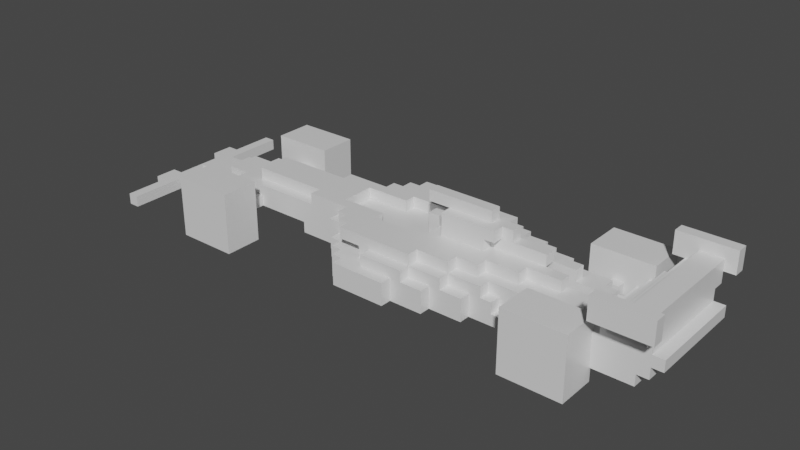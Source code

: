 # Source: f1_car.blend  (saved by Blender 3.2.14; exported with 4.5.12 LTS)
import bpy
from mathutils import Matrix  # noqa: F401  (used for matrix-valued properties, if any)

bpy.ops.wm.read_factory_settings(use_empty=True)
scene = bpy.context.scene
scene.name = 'Scene'

# ---- collections
col_collection = bpy.data.collections.new('Collection'); scene.collection.children.link(col_collection)

# ---- materials (node trees are filled in below, after node groups)
mat_none = bpy.data.materials.new('None')
mat_none.use_transparent_shadow = False
mat_none.roughness = 0.2929
mat_none.specular_intensity = 0.8
mat_null = bpy.data.materials.new('(null)')
mat_null.use_transparent_shadow = False

# ---- node groups
ng_auto_smooth = bpy.data.node_groups.new('Auto Smooth', 'GeometryNodeTree')
_s = ng_auto_smooth.interface.new_socket(name='Geometry', in_out='OUTPUT', socket_type='NodeSocketGeometry')
_s = ng_auto_smooth.interface.new_socket(name='Geometry', in_out='INPUT', socket_type='NodeSocketGeometry')
_s = ng_auto_smooth.interface.new_socket(name='Angle', in_out='INPUT', socket_type='NodeSocketFloat')
_s.subtype = 'ANGLE'
_s.min_value = 0.0
_s.max_value = 3.142
ng_auto_smooth.is_modifier = True
_N = ng_auto_smooth.nodes; _L = ng_auto_smooth.links
n0 = _N.new('NodeGroupOutput'); n0.name = 'Group Output'; n0.location = (480, -100)
n1 = _N.new('NodeGroupInput'); n1.name = 'Group Input'; n1.location = (-420, -300)
n2 = _N.new('NodeGroupInput'); n2.name = 'Group Input.001'; n2.location = (-60, -100)
n3 = _N.new('GeometryNodeSetShadeSmooth'); n3.name = 'Set Shade Smooth'; n3.location = (120, -100)
n3.domain = 'EDGE'
n4 = _N.new('GeometryNodeSetShadeSmooth'); n4.name = 'Set Shade Smooth.001'; n4.location = (300, -100)
n5 = _N.new('GeometryNodeInputMeshEdgeAngle'); n5.name = 'Edge Angle'; n5.location = (-420, -220)
n6 = _N.new('GeometryNodeInputEdgeSmooth'); n6.name = 'Is Edge Smooth'; n6.location = (-60, -160)
n7 = _N.new('GeometryNodeInputShadeSmooth'); n7.name = 'Is Face Smooth'; n7.location = (-240, -340)
n8 = _N.new('FunctionNodeBooleanMath'); n8.name = 'Boolean Math'; n8.location = (-60, -220)
n9 = _N.new('FunctionNodeCompare'); n9.name = 'Compare'; n9.location = (-240, -180)
n9.operation = 'LESS_EQUAL'
_L.new(n5.outputs[0], n9.inputs[0])
_L.new(n4.outputs[0], n0.inputs[0])
_L.new(n1.outputs[1], n9.inputs[1])
_L.new(n9.outputs[0], n8.inputs[0])
_L.new(n7.outputs[0], n8.inputs[1])
_L.new(n2.outputs[0], n3.inputs[0])
_L.new(n6.outputs[0], n3.inputs[1])
_L.new(n3.outputs[0], n4.inputs[0])
_L.new(n8.outputs[0], n3.inputs[2])
n0.is_active_output = True

# ---- material node trees
mat_none.use_nodes = True; mat_none.node_tree.nodes.clear()
_N = mat_none.node_tree.nodes; _L = mat_none.node_tree.links
n0 = _N.new('ShaderNodeBsdfPrincipled'); n0.name = 'Principled BSDF'; n0.location = (10, 300)
n0.distribution = 'GGX'
n0.subsurface_method = 'RANDOM_WALK_SKIN'
n0.inputs[2].default_value = 0.2929
n0.inputs[3].default_value = 1.45
n0.inputs[13].default_value = 0.8
n0.inputs[27].default_value = (0.0, 0.0, 0.0, 1.0)
n0.inputs[28].default_value = 1.0
n1 = _N.new('ShaderNodeOutputMaterial'); n1.name = 'Material Output'; n1.location = (300, 300)
_L.new(n0.outputs[0], n1.inputs[0])
n1.is_active_output = True
mat_null.use_nodes = True; mat_null.node_tree.nodes.clear()
_N = mat_null.node_tree.nodes; _L = mat_null.node_tree.links
n0 = _N.new('ShaderNodeBsdfPrincipled'); n0.name = 'Principled BSDF'; n0.location = (10, 300)
n0.distribution = 'GGX'
n0.subsurface_method = 'RANDOM_WALK_SKIN'
n0.inputs[3].default_value = 1.45
n0.inputs[27].default_value = (0.0, 0.0, 0.0, 1.0)
n0.inputs[28].default_value = 1.0
n1 = _N.new('ShaderNodeOutputMaterial'); n1.name = 'Material Output'; n1.location = (300, 300)
_L.new(n0.outputs[0], n1.inputs[0])
n1.is_active_output = True

# ---- world
world_world = bpy.data.worlds.new('World'); scene.world = world_world
world_world.use_nodes = True; world_world.node_tree.nodes.clear()
_N = world_world.node_tree.nodes; _L = world_world.node_tree.links
n0 = _N.new('ShaderNodeOutputWorld'); n0.name = 'World Output'; n0.location = (300, 300)
n1 = _N.new('ShaderNodeBackground'); n1.name = 'Background'; n1.location = (10, 300)
n1.inputs[0].default_value = (0.05088, 0.05088, 0.05088, 1.0)
_L.new(n1.outputs[0], n0.inputs[0])
n0.is_active_output = True
world_world.color = (0.05088, 0.05088, 0.05088)
world_world.use_sun_shadow = False
world_world.sun_shadow_jitter_overblur = 0.0

# ---- meshes
me_cube_011 = bpy.data.meshes.new('Cube.011')
me_cube_011.from_pydata([(-13.3, -0.4382, -4.643), (-13.3, 0.108, -4.643), (-13.3, -0.4382, -4.097), (-13.3, -0.4382, -3.55), (-13.85, -0.4382, -2.458), (-13.3, -0.4382, -3.004), (-13.3, -0.4382, -2.458), (-13.3, 0.108, -4.097), (-13.3, 0.108, -3.55), (-13.85, 0.108, -2.458), (-13.3, 0.108, -3.004), (-13.3, 0.108, -2.458), (-13.85, -0.4382, -1.912), (-13.85, -0.4382, -1.366), (-13.3, -0.4382, -1.912), (-13.3, -0.4382, -1.366), (-13.3, -0.4382, -0.8193), (-13.3, -0.4382, -0.2731), (-13.85, 0.108, -1.912), (-13.85, 0.108, -1.366), (-13.3, 0.108, -1.912), (-13.3, 0.108, -1.366), (-13.3, 0.108, -0.8193), (-13.3, 0.108, -0.2731), (-12.76, -0.4382, -4.643), (-12.76, 0.108, -4.643), (-12.76, -0.4382, -4.097), (-12.76, -0.4382, -3.55), (-12.76, -0.4382, -3.004), (-12.76, -0.4382, -2.458), (-12.76, 0.108, -4.097), (-12.76, 0.108, -3.55), (-12.76, 0.108, -3.004), (-12.76, 0.108, -2.458), (-12.76, -0.4382, -1.912), (-12.76, -0.4382, -1.366), (-12.21, -0.4382, -1.366), (-12.76, -0.4382, -0.8193), (-12.76, -0.4382, -0.2731), (-12.21, -0.4382, -0.8193), (-12.21, -0.4382, -0.2731), (-12.76, 0.108, -1.912), (-12.76, 0.108, -1.366), (-12.21, 0.108, -1.366), (-12.76, 0.108, -0.8193), (-12.76, 0.108, -0.2731), (-12.21, 0.108, -0.8193), (-12.21, 0.108, -0.2731), (-12.21, 0.6542, -0.8193), (-12.21, 0.6542, -0.2731), (-11.66, -0.4382, -1.366), (-11.66, -0.4382, -0.8193), (-11.66, -0.4382, -0.2731), (-11.66, 0.108, -1.366), (-11.12, 0.108, -1.366), (-11.12, 0.6542, -1.366), (-11.66, 0.108, -0.8193), (-11.66, 0.108, -0.2731), (-11.66, 0.6542, -0.8193), (-11.66, 0.6542, -0.2731), (-11.12, 0.108, -0.8193), (-11.12, 0.108, -0.2731), (-11.12, 0.6542, -0.8193), (-11.12, 0.6542, -0.2731), (-10.57, 0.108, -1.366), (-10.57, 0.6542, -1.366), (-10.03, 0.108, -1.366), (-10.03, 0.6542, -1.366), (-10.57, 0.108, -0.8193), (-10.57, 0.108, -0.2731), (-10.57, 0.6542, -0.8193), (-10.57, 0.6542, -0.2731), (-10.03, 0.108, -0.8193), (-10.03, 0.108, -0.2731), (-10.03, 0.6542, -0.8193), (-10.03, 0.6542, -0.2731), (-9.479, 0.108, -1.366), (-9.479, 0.6542, -1.366), (-8.933, 0.108, -1.912), (-8.933, 0.108, -1.366), (-8.933, 0.6542, -1.912), (-8.933, 0.6542, -1.366), (-9.479, 0.108, -0.8193), (-9.479, 0.108, -0.2731), (-9.479, 0.6542, -0.8193), (-8.933, 0.108, -0.8193), (-8.933, 0.108, -0.2731), (-8.933, 0.6542, -0.8193), (-8.387, 0.108, -3.004), (-8.387, 0.108, -2.458), (-8.387, 0.6542, -3.004), (-8.387, 0.6542, -2.458), (-7.84, 0.108, -3.004), (-7.84, 0.108, -2.458), (-7.84, 0.6542, -3.004), (-7.84, 0.6542, -2.458), (-7.294, 0.108, -2.458), (-7.294, 0.6542, -2.458), (-8.387, 0.108, -1.912), (-8.387, 0.108, -1.366), (-8.387, 0.6542, -1.912), (-8.387, 0.6542, -1.366), (-7.84, 0.108, -1.912), (-7.84, 0.108, -1.366), (-7.84, 0.6542, -1.912), (-7.84, 0.6542, -1.366), (-8.387, 0.108, -0.8193), (-8.387, 0.108, -0.2731), (-7.84, 0.108, -0.8193), (-7.84, 0.108, -0.2731), (-7.294, 0.108, -1.912), (-7.294, 0.108, -1.366), (-7.294, 0.6542, -1.912), (-7.294, 0.6542, -1.366), (-6.748, 0.108, -1.366), (-6.748, 0.6542, -1.366), (-7.294, 0.108, -0.8193), (-7.294, 0.108, -0.2731), (-6.748, 0.108, -0.8193), (-6.748, 0.108, -0.2731), (-6.202, 0.108, -1.366), (-6.202, 0.6542, -1.366), (-5.655, 0.108, -1.366), (-5.655, 0.6542, -1.366), (-6.202, 0.108, -0.8193), (-6.202, 0.108, -0.2731), (-5.655, 0.108, -0.8193), (-5.655, 0.108, -0.2731), (-4.563, -0.4382, -1.366), (-4.563, -0.4382, -0.8193), (-4.563, -0.4382, -0.2731), (-5.109, 0.108, -1.366), (-5.109, 0.6542, -1.366), (-4.563, 0.108, -1.366), (-4.563, 0.6542, -1.366), (-5.109, 0.108, -0.8193), (-5.109, 0.108, -0.2731), (-4.563, 0.108, -0.8193), (-4.563, 0.108, -0.2731), (-4.017, -0.4382, -1.366), (-3.471, -0.4382, -1.366), (-4.017, -0.4382, -0.8193), (-4.017, -0.4382, -0.2731), (-3.471, -0.4382, -0.8193), (-3.471, -0.4382, -0.2731), (-4.017, 0.108, -1.366), (-4.017, 0.6542, -1.366), (-3.471, 0.108, -1.366), (-3.471, 0.6542, -1.366), (-2.924, -0.4382, -1.366), (-2.378, -0.4382, -1.366), (-2.924, -0.4382, -0.8193), (-2.924, -0.4382, -0.2731), (-2.378, -0.4382, -0.8193), (-2.378, -0.4382, -0.2731), (-2.924, 0.108, -1.366), (-2.924, 0.6542, -1.366), (-2.378, 0.108, -1.912), (-2.378, 0.108, -1.366), (-2.378, 0.6542, -1.912), (-2.378, 0.6542, -1.366), (-2.378, 0.108, -0.8193), (-2.378, 0.108, -0.2731), (-2.378, 0.6542, -0.8193), (-2.378, 0.6542, -0.2731), (-1.286, -0.4382, -2.458), (-1.832, 0.108, -2.458), (-1.832, 0.6542, -2.458), (-1.286, 0.108, -3.004), (-1.286, 0.108, -2.458), (-1.286, 0.6542, -3.004), (-1.286, 0.6542, -2.458), (-0.7395, -0.4382, -3.55), (-0.1933, -0.4382, -4.097), (-0.1933, -0.4382, -3.55), (-0.7395, -0.4382, -3.004), (-0.7395, -0.4382, -2.458), (-0.1933, -0.4382, -3.004), (-0.1933, -0.4382, -2.458), (-0.7395, 0.108, -3.55), (-0.7395, 0.6542, -3.55), (-0.1933, 0.108, -4.097), (-0.1933, 0.108, -3.55), (-0.1933, 0.6542, -4.097), (-0.1933, 0.6542, -3.55), (-0.7395, 0.108, -3.004), (-0.7395, 0.108, -2.458), (-0.7395, 0.6542, -3.004), (-0.7395, 0.6542, -2.458), (-0.1933, 0.6542, -3.004), (-0.1933, 0.6542, -2.458), (-1.832, -0.4382, -1.366), (-1.286, -0.4382, -1.912), (-1.286, -0.4382, -1.366), (-1.832, -0.4382, -0.8193), (-1.832, -0.4382, -0.2731), (-1.286, -0.4382, -0.8193), (-1.286, -0.4382, -0.2731), (-1.832, 0.108, -1.912), (-1.832, 0.108, -1.366), (-1.832, 0.6542, -1.912), (-1.286, 0.108, -1.912), (-1.286, 0.108, -1.366), (-1.286, 0.6542, -1.912), (-1.832, 0.108, -0.8193), (-1.832, 0.108, -0.2731), (-1.832, 0.6542, -0.8193), (-1.286, 0.108, -0.8193), (-1.286, 0.108, -0.2731), (-1.286, 0.6542, -0.8193), (-0.7395, -0.4382, -1.912), (-0.7395, -0.4382, -1.366), (-0.1933, -0.4382, -1.912), (-0.1933, -0.4382, -1.366), (-0.7395, -0.4382, -0.8193), (-0.7395, -0.4382, -0.2731), (-0.1933, -0.4382, -0.8193), (-0.1933, -0.4382, -0.2731), (-0.7395, 0.6542, -1.912), (-0.1933, 0.6542, -1.912), (-0.7395, 0.108, -0.8193), (-0.7395, 0.108, -0.2731), (-0.7395, 0.6542, -0.8193), (-0.1933, 0.108, -0.8193), (-0.1933, 0.108, -0.2731), (-0.1933, 0.6542, -0.8193), (-13.3, -0.4382, 0.2731), (-13.3, -0.4382, 0.8193), (-13.85, -0.4382, 1.366), (-13.85, -0.4382, 1.912), (-13.3, -0.4382, 1.366), (-13.3, -0.4382, 1.912), (-13.3, 0.108, 0.2731), (-13.3, 0.108, 0.8193), (-13.85, 0.108, 1.366), (-13.85, 0.108, 1.912), (-13.3, 0.108, 1.366), (-13.3, 0.108, 1.912), (-13.85, -0.4382, 2.458), (-13.3, -0.4382, 2.458), (-13.3, -0.4382, 3.004), (-13.3, -0.4382, 3.55), (-13.3, -0.4382, 4.097), (-13.85, 0.108, 2.458), (-13.3, 0.108, 2.458), (-13.3, 0.108, 3.004), (-13.3, 0.108, 3.55), (-13.3, 0.108, 4.097), (-13.3, -0.4382, 4.643), (-13.3, 0.108, 4.643), (-12.76, -0.4382, 0.2731), (-12.76, -0.4382, 0.8193), (-12.21, -0.4382, 0.2731), (-12.21, -0.4382, 0.8193), (-12.76, -0.4382, 1.366), (-12.76, -0.4382, 1.912), (-12.21, -0.4382, 1.366), (-12.76, 0.108, 0.2731), (-12.76, 0.108, 0.8193), (-12.21, 0.108, 0.2731), (-12.21, 0.108, 0.8193), (-12.21, 0.6542, 0.2731), (-12.21, 0.6542, 0.8193), (-12.76, 0.108, 1.366), (-12.76, 0.108, 1.912), (-12.21, 0.108, 1.366), (-11.66, -0.4382, 0.2731), (-11.66, -0.4382, 0.8193), (-11.66, -0.4382, 1.366), (-11.66, 0.108, 0.2731), (-11.66, 0.108, 0.8193), (-11.66, 0.6542, 0.2731), (-11.66, 0.6542, 0.8193), (-11.12, 0.108, 0.2731), (-11.12, 0.108, 0.8193), (-11.12, 0.6542, 0.2731), (-11.12, 0.6542, 0.8193), (-11.66, 0.108, 1.366), (-11.12, 0.108, 1.366), (-11.12, 0.6542, 1.366), (-12.76, -0.4382, 2.458), (-12.76, -0.4382, 3.004), (-12.76, -0.4382, 3.55), (-12.76, -0.4382, 4.097), (-12.76, 0.108, 2.458), (-12.76, 0.108, 3.004), (-12.76, 0.108, 3.55), (-12.76, 0.108, 4.097), (-10.57, 0.108, 0.2731), (-10.57, 0.108, 0.8193), (-10.57, 0.6542, 0.2731), (-10.57, 0.6542, 0.8193), (-10.03, 0.108, 0.2731), (-10.03, 0.108, 0.8193), (-10.03, 0.6542, 0.2731), (-10.03, 0.6542, 0.8193), (-10.57, 0.108, 1.366), (-10.57, 0.6542, 1.366), (-10.03, 0.108, 1.366), (-10.03, 0.6542, 1.366), (-9.479, 0.108, 0.2731), (-9.479, 0.108, 0.8193), (-9.479, 0.6542, 0.8193), (-8.933, 0.108, 0.2731), (-8.933, 0.108, 0.8193), (-8.933, 0.6542, 0.8193), (-9.479, 0.108, 1.366), (-9.479, 0.6542, 1.366), (-8.933, 0.108, 1.366), (-8.933, 0.108, 1.912), (-8.933, 0.6542, 1.366), (-8.933, 0.6542, 1.912), (-12.76, -0.4382, 4.643), (-12.76, 0.108, 4.643), (-8.387, 0.108, 0.2731), (-8.387, 0.108, 0.8193), (-7.84, 0.108, 0.2731), (-7.84, 0.108, 0.8193), (-8.387, 0.108, 1.366), (-8.387, 0.108, 1.912), (-8.387, 0.6542, 1.366), (-8.387, 0.6542, 1.912), (-7.84, 0.108, 1.366), (-7.84, 0.108, 1.912), (-7.84, 0.6542, 1.366), (-7.84, 0.6542, 1.912), (-7.294, 0.108, 0.2731), (-7.294, 0.108, 0.8193), (-6.748, 0.108, 0.2731), (-6.748, 0.108, 0.8193), (-7.294, 0.108, 1.366), (-7.294, 0.108, 1.912), (-7.294, 0.6542, 1.366), (-7.294, 0.6542, 1.912), (-6.748, 0.108, 1.366), (-6.748, 0.6542, 1.366), (-8.387, 0.108, 2.458), (-8.387, 0.108, 3.004), (-8.387, 0.6542, 2.458), (-8.387, 0.6542, 3.004), (-7.84, 0.108, 2.458), (-7.84, 0.108, 3.004), (-7.84, 0.6542, 2.458), (-7.84, 0.6542, 3.004), (-7.294, 0.108, 2.458), (-7.294, 0.6542, 2.458), (-6.202, 0.108, 0.2731), (-6.202, 0.108, 0.8193), (-5.655, 0.108, 0.2731), (-5.655, 0.108, 0.8193), (-6.202, 0.108, 1.366), (-6.202, 0.6542, 1.366), (-5.655, 0.108, 1.366), (-5.655, 0.6542, 1.366), (-4.563, -0.4382, 0.2731), (-4.563, -0.4382, 0.8193), (-4.563, -0.4382, 1.366), (-5.109, 0.108, 0.2731), (-5.109, 0.108, 0.8193), (-4.563, 0.108, 0.2731), (-4.563, 0.108, 0.8193), (-5.109, 0.108, 1.366), (-5.109, 0.6542, 1.366), (-4.563, 0.108, 1.366), (-4.563, 0.6542, 1.366), (-4.017, -0.4382, 0.2731), (-4.017, -0.4382, 0.8193), (-3.471, -0.4382, 0.2731), (-3.471, -0.4382, 0.8193), (-4.017, -0.4382, 1.366), (-3.471, -0.4382, 1.366), (-4.017, 0.108, 1.366), (-4.017, 0.6542, 1.366), (-3.471, 0.108, 1.366), (-3.471, 0.6542, 1.366), (-2.924, -0.4382, 0.2731), (-2.924, -0.4382, 0.8193), (-2.378, -0.4382, 0.2731), (-2.378, -0.4382, 0.8193), (-2.924, -0.4382, 1.366), (-2.378, -0.4382, 1.366), (-2.378, 0.108, 0.2731), (-2.378, 0.108, 0.8193), (-2.378, 0.6542, 0.2731), (-2.378, 0.6542, 0.8193), (-2.924, 0.108, 1.366), (-2.924, 0.6542, 1.366), (-2.378, 0.108, 1.366), (-2.378, 0.108, 1.912), (-2.378, 0.6542, 1.366), (-2.378, 0.6542, 1.912), (-1.832, -0.4382, 0.2731), (-1.832, -0.4382, 0.8193), (-1.286, -0.4382, 0.2731), (-1.286, -0.4382, 0.8193), (-1.832, -0.4382, 1.366), (-1.286, -0.4382, 1.366), (-1.286, -0.4382, 1.912), (-1.832, 0.108, 0.2731), (-1.832, 0.108, 0.8193), (-1.832, 0.6542, 0.8193), (-1.286, 0.108, 0.2731), (-1.286, 0.108, 0.8193), (-1.286, 0.6542, 0.8193), (-1.832, 0.108, 1.366), (-1.832, 0.108, 1.912), (-1.832, 0.6542, 1.912), (-1.286, 0.108, 1.366), (-1.286, 0.108, 1.912), (-1.286, 0.6542, 1.912), (-0.7395, -0.4382, 0.2731), (-0.7395, -0.4382, 0.8193), (-0.1933, -0.4382, 0.2731), (-0.1933, -0.4382, 0.8193), (-0.7395, -0.4382, 1.366), (-0.7395, -0.4382, 1.912), (-0.1933, -0.4382, 1.366), (-0.1933, -0.4382, 1.912), (-0.7395, 0.108, 0.2731), (-0.7395, 0.108, 0.8193), (-0.7395, 0.6542, 0.8193), (-0.1933, 0.108, 0.2731), (-0.1933, 0.108, 0.8193), (-0.1933, 0.6542, 0.8193), (-0.7395, 0.6542, 1.912), (-0.1933, 0.6542, 1.912), (-1.286, -0.4382, 2.458), (-1.832, 0.108, 2.458), (-1.832, 0.6542, 2.458), (-1.286, 0.108, 2.458), (-1.286, 0.108, 3.004), (-1.286, 0.6542, 2.458), (-1.286, 0.6542, 3.004), (-0.7395, -0.4382, 2.458), (-0.7395, -0.4382, 3.004), (-0.1933, -0.4382, 2.458), (-0.1933, -0.4382, 3.004), (-0.7395, -0.4382, 3.55), (-0.1933, -0.4382, 3.55), (-0.1933, -0.4382, 4.097), (-0.7395, 0.108, 2.458), (-0.7395, 0.108, 3.004), (-0.7395, 0.6542, 2.458), (-0.7395, 0.6542, 3.004), (-0.1933, 0.6542, 2.458), (-0.1933, 0.6542, 3.004), (-0.7395, 0.108, 3.55), (-0.7395, 0.6542, 3.55), (-0.1933, 0.108, 3.55), (-0.1933, 0.108, 4.097), (-0.1933, 0.6542, 3.55), (-0.1933, 0.6542, 4.097), (-10.03, 1.2, -0.8193), (-10.03, 1.2, -0.2731), (-8.933, 1.2, -1.366), (-9.479, 1.2, -0.8193), (-9.479, 1.2, -0.2731), (-8.933, 1.2, -0.8193), (-8.933, 1.2, -0.2731), (-8.387, 1.2, -1.366), (-7.84, 1.2, -1.366), (-8.387, 1.2, -0.8193), (-8.387, 1.2, -0.2731), (-7.84, 1.2, -0.8193), (-7.84, 1.2, -0.2731), (-7.84, 1.747, -0.8193), (-7.84, 1.747, -0.2731), (-7.294, 1.2, -1.366), (-6.748, 1.2, -1.366), (-7.294, 1.2, -0.8193), (-7.294, 1.747, -0.8193), (-7.294, 1.747, -0.2731), (-6.748, 1.2, -0.8193), (-6.748, 1.747, -0.8193), (-6.748, 1.747, -0.2731), (-6.202, 1.2, -1.366), (-5.655, 1.2, -1.366), (-6.202, 1.2, -0.8193), (-6.202, 1.747, -0.8193), (-6.202, 1.747, -0.2731), (-5.655, 1.2, -0.8193), (-5.655, 1.747, -0.8193), (-5.655, 1.747, -0.2731), (-5.109, 1.2, -1.366), (-4.563, 1.2, -1.366), (-5.109, 1.2, -0.8193), (-5.109, 1.747, -0.8193), (-5.109, 1.747, -0.2731), (-4.563, 1.2, -0.8193), (-4.563, 1.747, -0.8193), (-4.563, 1.747, -0.2731), (-4.017, 1.2, -1.366), (-4.017, 1.747, -1.366), (-3.471, 1.2, -1.366), (-3.471, 1.747, -1.366), (-4.017, 1.2, -0.8193), (-4.017, 1.747, -0.8193), (-4.017, 1.747, -0.2731), (-3.471, 1.747, -0.8193), (-3.471, 1.747, -0.2731), (-2.924, 1.2, -1.366), (-2.924, 1.747, -1.366), (-2.378, 1.2, -1.912), (-2.378, 1.2, -1.366), (-2.378, 1.747, -1.366), (-2.924, 1.747, -0.8193), (-2.924, 1.747, -0.2731), (-2.378, 1.2, -0.8193), (-2.378, 1.2, -0.2731), (-2.378, 1.747, -0.8193), (-2.378, 1.747, -0.2731), (-1.286, 1.2, -2.458), (-1.286, 1.747, -2.458), (-0.7395, 1.2, -3.004), (-0.7395, 1.2, -2.458), (-0.7395, 1.747, -3.004), (-0.7395, 1.747, -2.458), (-0.1933, 1.2, -3.004), (-0.1933, 1.2, -2.458), (-0.1933, 1.747, -3.004), (-0.1933, 1.747, -2.458), (-1.832, 1.2, -1.912), (-1.832, 1.2, -1.366), (-1.832, 1.747, -1.912), (-1.832, 1.747, -1.366), (-1.286, 1.2, -1.912), (-1.286, 1.747, -1.912), (-1.286, 1.747, -1.366), (-1.832, 1.2, -0.8193), (-1.832, 1.747, -0.8193), (-1.286, 1.2, -0.8193), (-1.286, 1.747, -0.8193), (-0.7395, 1.2, -1.912), (-0.7395, 1.747, -1.912), (-0.7395, 1.747, -1.366), (-0.1933, 1.2, -1.912), (-0.1933, 1.2, -1.366), (-0.1933, 1.747, -1.912), (-0.1933, 1.747, -1.366), (-0.7395, 1.2, -0.8193), (-0.7395, 1.747, -0.8193), (-0.1933, 1.2, -0.8193), (-0.1933, 1.747, -0.8193), (-10.03, 1.2, 0.2731), (-10.03, 1.2, 0.8193), (-9.479, 1.2, 0.2731), (-9.479, 1.2, 0.8193), (-8.933, 1.2, 0.2731), (-8.933, 1.2, 0.8193), (-8.933, 1.2, 1.366), (-8.387, 1.2, 0.2731), (-8.387, 1.2, 0.8193), (-7.84, 1.2, 0.2731), (-7.84, 1.2, 0.8193), (-7.84, 1.747, 0.2731), (-7.84, 1.747, 0.8193), (-8.387, 1.2, 1.366), (-7.84, 1.2, 1.366), (-7.294, 1.2, 0.8193), (-7.294, 1.747, 0.2731), (-7.294, 1.747, 0.8193), (-6.748, 1.2, 0.8193), (-6.748, 1.747, 0.2731), (-6.748, 1.747, 0.8193), (-7.294, 1.2, 1.366), (-6.748, 1.2, 1.366), (-6.202, 1.2, 0.8193), (-6.202, 1.747, 0.2731), (-6.202, 1.747, 0.8193), (-5.655, 1.2, 0.8193), (-5.655, 1.747, 0.2731), (-5.655, 1.747, 0.8193), (-6.202, 1.2, 1.366), (-5.655, 1.2, 1.366), (-5.109, 1.2, 0.8193), (-5.109, 1.747, 0.2731), (-5.109, 1.747, 0.8193), (-4.563, 1.2, 0.8193), (-4.563, 1.747, 0.2731), (-4.563, 1.747, 0.8193), (-5.109, 1.2, 1.366), (-4.563, 1.2, 1.366), (-4.017, 1.2, 0.8193), (-4.017, 1.747, 0.2731), (-4.017, 1.747, 0.8193), (-3.471, 1.747, 0.2731), (-3.471, 1.747, 0.8193), (-4.017, 1.2, 1.366), (-4.017, 1.747, 1.366), (-3.471, 1.2, 1.366), (-3.471, 1.747, 1.366), (-2.924, 1.747, 0.2731), (-2.924, 1.747, 0.8193), (-2.378, 1.2, 0.2731), (-2.378, 1.2, 0.8193), (-2.378, 1.747, 0.2731), (-2.378, 1.747, 0.8193), (-2.924, 1.2, 1.366), (-2.924, 1.747, 1.366), (-2.378, 1.2, 1.366), (-2.378, 1.2, 1.912), (-2.378, 1.747, 1.366), (-1.832, 1.2, 0.8193), (-1.832, 1.747, 0.8193), (-1.286, 1.2, 0.8193), (-1.286, 1.747, 0.8193), (-1.832, 1.2, 1.366), (-1.832, 1.2, 1.912), (-1.832, 1.747, 1.366), (-1.832, 1.747, 1.912), (-1.286, 1.2, 1.912), (-1.286, 1.747, 1.366), (-1.286, 1.747, 1.912), (-0.7395, 1.2, 0.8193), (-0.7395, 1.747, 0.8193), (-0.1933, 1.2, 0.8193), (-0.1933, 1.747, 0.8193), (-0.7395, 1.2, 1.912), (-0.7395, 1.747, 1.366), (-0.7395, 1.747, 1.912), (-0.1933, 1.2, 1.366), (-0.1933, 1.2, 1.912), (-0.1933, 1.747, 1.366), (-0.1933, 1.747, 1.912), (-1.286, 1.2, 2.458), (-1.286, 1.747, 2.458), (-0.7395, 1.2, 2.458), (-0.7395, 1.2, 3.004), (-0.7395, 1.747, 2.458), (-0.7395, 1.747, 3.004), (-0.1933, 1.2, 2.458), (-0.1933, 1.2, 3.004), (-0.1933, 1.747, 2.458), (-0.1933, 1.747, 3.004), (0.353, -0.4382, -4.097), (0.353, -0.4382, -3.55), (0.8992, -0.4382, -4.097), (0.8992, -0.4382, -3.55), (0.353, -0.4382, -3.004), (0.353, -0.4382, -2.458), (0.8992, -0.4382, -3.004), (0.8992, -0.4382, -2.458), (0.353, 0.108, -4.097), (0.353, 0.6542, -4.097), (0.353, 0.6542, -3.55), (0.8992, 0.108, -4.097), (0.8992, 0.6542, -4.097), (0.8992, 0.6542, -3.55), (0.353, 0.6542, -3.004), (0.353, 0.6542, -2.458), (0.8992, 0.6542, -3.004), (1.445, -0.4382, -4.097), (1.445, -0.4382, -3.55), (1.992, -0.4382, -4.097), (1.992, -0.4382, -3.55), (1.445, -0.4382, -3.004), (1.445, -0.4382, -2.458), (1.992, -0.4382, -3.004), (1.992, -0.4382, -2.458), (1.445, 0.108, -4.097), (1.445, 0.6542, -4.097), (1.445, 0.6542, -3.55), (1.992, 0.108, -4.097), (1.992, 0.6542, -4.097), (1.992, 0.6542, -3.55), (0.353, -0.4382, -1.912), (0.353, -0.4382, -1.366), (0.8992, -0.4382, -1.912), (0.8992, -0.4382, -1.366), (0.353, -0.4382, -0.8193), (0.353, -0.4382, -0.2731), (0.8992, -0.4382, -0.8193), (0.8992, -0.4382, -0.2731), (0.353, 0.108, -0.8193), (0.353, 0.108, -0.2731), (0.353, 0.6542, -0.8193), (0.8992, 0.108, -0.8193), (0.8992, 0.108, -0.2731), (0.8992, 0.6542, -0.8193), (1.445, -0.4382, -1.912), (1.445, -0.4382, -1.366), (1.992, -0.4382, -1.912), (1.992, -0.4382, -1.366), (1.445, -0.4382, -0.8193), (1.445, -0.4382, -0.2731), (1.992, -0.4382, -0.8193), (1.992, -0.4382, -0.2731), (1.445, 0.108, -0.8193), (1.445, 0.108, -0.2731), (1.445, 0.6542, -0.8193), (1.992, 0.108, -0.8193), (1.992, 0.108, -0.2731), (1.992, 0.6542, -0.8193), (1.992, 0.6542, -0.2731), (2.538, -0.4382, -4.097), (2.538, -0.4382, -3.55), (3.084, -0.4382, -3.55), (2.538, -0.4382, -3.004), (2.538, -0.4382, -2.458), (3.084, -0.4382, -3.004), (3.084, -0.4382, -2.458), (2.538, 0.108, -4.097), (2.538, 0.108, -3.55), (2.538, 0.6542, -4.097), (2.538, 0.6542, -3.55), (3.084, 0.108, -3.55), (3.084, 0.6542, -3.55), (3.084, 0.6542, -3.004), (3.63, -0.4382, -3.55), (4.177, -0.4382, -3.55), (3.63, -0.4382, -3.004), (3.63, -0.4382, -2.458), (4.177, -0.4382, -3.004), (4.177, -0.4382, -2.458), (3.63, 0.108, -3.55), (3.63, 0.6542, -3.55), (4.177, 0.108, -3.55), (4.177, 0.6542, -3.55), (3.63, 0.6542, -3.004), (4.177, 0.108, -3.004), (4.177, 0.6542, -3.004), (2.538, -0.4382, -1.912), (2.538, -0.4382, -1.366), (3.084, -0.4382, -1.912), (3.084, -0.4382, -1.366), (2.538, -0.4382, -0.8193), (2.538, -0.4382, -0.2731), (3.084, -0.4382, -0.8193), (3.084, -0.4382, -0.2731), (2.538, 0.6542, -0.2731), (3.084, 0.6542, -0.2731), (3.63, -0.4382, -1.912), (3.63, -0.4382, -1.366), (4.177, -0.4382, -1.912), (4.177, -0.4382, -1.366), (3.63, -0.4382, -0.8193), (3.63, -0.4382, -0.2731), (4.177, -0.4382, -0.8193), (4.177, -0.4382, -0.2731), (3.63, 0.6542, -0.2731), (4.177, 0.6542, -0.2731), (4.723, -0.4382, -3.004), (4.723, -0.4382, -2.458), (5.269, -0.4382, -3.004), (5.269, -0.4382, -2.458), (4.723, 0.108, -3.004), (4.723, 0.6542, -3.004), (4.723, 0.6542, -2.458), (5.269, 0.108, -3.004), (5.269, 0.6542, -3.004), (5.269, 0.6542, -2.458), (5.815, -0.4382, -3.004), (5.815, -0.4382, -2.458), (6.361, -0.4382, -2.458), (5.815, 0.108, -3.004), (5.815, 0.108, -2.458), (5.815, 0.6542, -3.004), (5.815, 0.6542, -2.458), (6.361, 0.108, -2.458), (6.361, 0.6542, -2.458), (4.723, -0.4382, -1.912), (4.723, -0.4382, -1.366), (5.269, -0.4382, -1.912), (5.269, -0.4382, -1.366), (4.723, -0.4382, -0.8193), (4.723, -0.4382, -0.2731), (5.269, -0.4382, -0.8193), (5.269, -0.4382, -0.2731), (4.723, 0.6542, -0.2731), (5.269, 0.6542, -0.2731), (5.815, -0.4382, -1.912), (5.815, -0.4382, -1.366), (6.361, -0.4382, -1.912), (6.361, -0.4382, -1.366), (5.815, -0.4382, -0.8193), (5.815, -0.4382, -0.2731), (6.361, -0.4382, -0.8193), (6.361, -0.4382, -0.2731), (6.361, 0.6542, -1.912), (5.815, 0.6542, -0.2731), (6.361, 0.6542, -0.2731), (6.908, -0.4382, -2.458), (7.454, -0.4382, -2.458), (6.908, 0.108, -2.458), (6.908, 0.6542, -2.458), (7.454, 0.108, -2.458), (6.908, -0.4382, -1.912), (6.908, -0.4382, -1.366), (7.454, -0.4382, -1.912), (7.454, -0.4382, -1.366), (6.908, -0.4382, -0.8193), (6.908, -0.4382, -0.2731), (7.454, -0.4382, -0.8193), (7.454, -0.4382, -0.2731), (6.908, 0.108, -1.912), (6.908, 0.6542, -1.912), (7.454, 0.108, -1.912), (7.454, 0.6542, -1.912), (6.908, 0.6542, -0.2731), (7.454, 0.6542, -0.2731), (8.0, -0.4382, -1.912), (8.0, -0.4382, -1.366), (8.546, -0.4382, -1.912), (8.546, -0.4382, -1.366), (8.0, -0.4382, -0.8193), (8.0, -0.4382, -0.2731), (8.546, -0.4382, -0.8193), (8.546, -0.4382, -0.2731), (8.0, 0.108, -1.912), (8.0, 0.6542, -1.912), (8.0, 0.6542, -1.366), (8.546, 0.108, -1.912), (8.546, 0.6542, -1.912), (8.546, 0.6542, -1.366), (8.0, 0.6542, -0.2731), (8.546, 0.6542, -0.2731), (9.639, 0.108, -2.458), (9.639, 0.6542, -2.458), (10.18, 0.108, -2.458), (10.18, 0.6542, -2.458), (10.73, 0.108, -2.458), (10.73, 0.6542, -2.458), (9.093, -0.4382, -1.912), (9.093, -0.4382, -1.366), (9.639, -0.4382, -1.912), (9.639, -0.4382, -1.366), (9.093, -0.4382, -0.8193), (9.093, -0.4382, -0.2731), (9.639, -0.4382, -0.8193), (9.639, -0.4382, -0.2731), (9.093, 0.108, -1.912), (9.093, 0.6542, -1.912), (9.093, 0.6542, -1.366), (9.639, 0.108, -1.912), (9.639, 0.108, -1.366), (9.639, 0.6542, -1.912), (9.639, 0.6542, -1.366), (9.093, 0.108, -0.2731), (9.093, 0.6542, -0.2731), (9.639, 0.108, -0.2731), (9.639, 0.6542, -0.2731), (10.18, -0.4382, -1.366), (10.73, -0.4382, -1.366), (10.18, -0.4382, -0.8193), (10.18, -0.4382, -0.2731), (10.73, -0.4382, -0.8193), (10.73, -0.4382, -0.2731), (10.18, 0.108, -1.912), (10.18, 0.108, -1.366), (10.18, 0.6542, -1.912), (10.18, 0.6542, -1.366), (10.73, 0.108, -1.912), (10.73, 0.108, -1.366), (10.73, 0.6542, -1.912), (10.73, 0.6542, -1.366), (10.18, 0.108, -0.2731), (10.18, 0.6542, -0.8193), (10.18, 0.6542, -0.2731), (10.73, 0.108, -0.2731), (10.73, 0.6542, -0.8193), (10.73, 0.6542, -0.2731), (11.28, -0.4382, -2.458), (11.82, -0.4382, -2.458), (11.28, 0.108, -2.458), (11.28, 0.6542, -2.458), (11.82, 0.108, -2.458), (11.82, 0.6542, -2.458), (12.37, -0.4382, -2.458), (12.92, -0.4382, -2.458), (12.37, 0.108, -2.458), (12.37, 0.6542, -2.458), (12.92, 0.108, -2.458), (12.92, 0.6542, -2.458), (11.28, -0.4382, -1.912), (11.28, -0.4382, -1.366), (11.82, -0.4382, -1.912), (11.82, -0.4382, -1.366), (11.28, -0.4382, -0.8193), (11.28, -0.4382, -0.2731), (11.82, -0.4382, -0.8193), (11.82, -0.4382, -0.2731), (11.28, 0.108, -1.912), (11.28, 0.108, -1.366), (11.28, 0.6542, -1.912), (11.28, 0.6542, -1.366), (11.82, 0.108, -1.366), (11.82, 0.6542, -1.366), (11.28, 0.108, -0.8193), (11.28, 0.108, -0.2731), (11.28, 0.6542, -0.8193), (11.28, 0.6542, -0.2731), (11.82, 0.108, -0.8193), (11.82, 0.108, -0.2731), (11.82, 0.6542, -0.8193), (11.82, 0.6542, -0.2731), (12.37, -0.4382, -1.912), (12.37, -0.4382, -1.366), (12.92, -0.4382, -1.912), (12.92, -0.4382, -1.366), (12.37, -0.4382, -0.8193), (12.37, -0.4382, -0.2731), (12.92, -0.4382, -0.8193), (12.92, -0.4382, -0.2731), (12.37, 0.108, -0.8193), (12.37, 0.108, -0.2731), (12.37, 0.6542, -0.8193), (12.37, 0.6542, -0.2731), (13.46, -0.4382, -2.458), (13.46, 0.108, -2.458), (13.46, 0.6542, -2.458), (14.01, 0.108, -2.458), (14.01, 0.6542, -2.458), (14.55, 0.6542, -2.458), (13.46, -0.4382, -1.912), (13.46, -0.4382, -1.366), (13.46, -0.4382, -0.8193), (13.46, -0.4382, -0.2731), (13.46, 0.108, -1.912), (13.46, 0.108, -1.366), (14.01, 0.108, -1.912), (14.01, 0.108, -1.366), (14.01, 0.6542, -1.912), (14.01, 0.6542, -1.366), (13.46, 0.108, -0.8193), (13.46, 0.108, -0.2731), (14.01, 0.108, -0.8193), (14.01, 0.108, -0.2731), (14.01, 0.6542, -0.8193), (14.01, 0.6542, -0.2731), (14.55, 0.6542, -1.912), (14.55, 0.6542, -1.366), (14.55, 0.6542, -0.8193), (14.55, 0.6542, -0.2731), (0.353, -0.4382, 0.2731), (0.353, -0.4382, 0.8193), (0.8992, -0.4382, 0.2731), (0.8992, -0.4382, 0.8193), (0.353, -0.4382, 1.366), (0.353, -0.4382, 1.912), (0.8992, -0.4382, 1.366), (0.8992, -0.4382, 1.912), (0.353, 0.108, 0.2731), (0.353, 0.108, 0.8193), (0.353, 0.6542, 0.8193), (0.8992, 0.108, 0.2731), (0.8992, 0.108, 0.8193), (0.8992, 0.6542, 0.8193), (1.445, -0.4382, 0.2731), (1.445, -0.4382, 0.8193), (1.992, -0.4382, 0.2731), (1.992, -0.4382, 0.8193), (1.445, -0.4382, 1.366), (1.445, -0.4382, 1.912), (1.992, -0.4382, 1.366), (1.992, -0.4382, 1.912), (1.445, 0.108, 0.2731), (1.445, 0.108, 0.8193), (1.445, 0.6542, 0.8193), (1.992, 0.108, 0.2731), (1.992, 0.108, 0.8193), (1.992, 0.6542, 0.2731), (1.992, 0.6542, 0.8193), (0.353, -0.4382, 2.458), (0.353, -0.4382, 3.004), (0.8992, -0.4382, 2.458), (0.8992, -0.4382, 3.004), (0.353, -0.4382, 3.55), (0.353, -0.4382, 4.097), (0.8992, -0.4382, 3.55), (0.8992, -0.4382, 4.097), (0.353, 0.6542, 2.458), (0.353, 0.6542, 3.004), (0.8992, 0.6542, 3.004), (0.353, 0.108, 4.097), (0.353, 0.6542, 3.55), (0.353, 0.6542, 4.097), (0.8992, 0.108, 4.097), (0.8992, 0.6542, 3.55), (0.8992, 0.6542, 4.097), (1.445, -0.4382, 2.458), (1.445, -0.4382, 3.004), (1.992, -0.4382, 2.458), (1.992, -0.4382, 3.004), (1.445, -0.4382, 3.55), (1.445, -0.4382, 4.097), (1.992, -0.4382, 3.55), (1.992, -0.4382, 4.097), (1.445, 0.108, 4.097), (1.445, 0.6542, 3.55), (1.445, 0.6542, 4.097), (1.992, 0.108, 4.097), (1.992, 0.6542, 3.55), (1.992, 0.6542, 4.097), (2.538, -0.4382, 0.2731), (2.538, -0.4382, 0.8193), (3.084, -0.4382, 0.2731), (3.084, -0.4382, 0.8193), (2.538, -0.4382, 1.366), (2.538, -0.4382, 1.912), (3.084, -0.4382, 1.366), (3.084, -0.4382, 1.912), (2.538, 0.6542, 0.2731), (3.084, 0.6542, 0.2731), (3.63, -0.4382, 0.2731), (3.63, -0.4382, 0.8193), (4.177, -0.4382, 0.2731), (4.177, -0.4382, 0.8193), (3.63, -0.4382, 1.366), (3.63, -0.4382, 1.912), (4.177, -0.4382, 1.366), (4.177, -0.4382, 1.912), (3.63, 0.6542, 0.2731), (4.177, 0.6542, 0.2731), (2.538, -0.4382, 2.458), (2.538, -0.4382, 3.004), (3.084, -0.4382, 2.458), (3.084, -0.4382, 3.004), (2.538, -0.4382, 3.55), (2.538, -0.4382, 4.097), (3.084, -0.4382, 3.55), (3.084, 0.6542, 3.004), (2.538, 0.108, 3.55), (2.538, 0.108, 4.097), (2.538, 0.6542, 3.55), (2.538, 0.6542, 4.097), (3.084, 0.108, 3.55), (3.084, 0.6542, 3.55), (3.63, -0.4382, 2.458), (3.63, -0.4382, 3.004), (4.177, -0.4382, 2.458), (4.177, -0.4382, 3.004), (3.63, -0.4382, 3.55), (4.177, -0.4382, 3.55), (3.63, 0.6542, 3.004), (4.177, 0.108, 3.004), (4.177, 0.6542, 3.004), (3.63, 0.108, 3.55), (3.63, 0.6542, 3.55), (4.177, 0.108, 3.55), (4.177, 0.6542, 3.55), (4.723, -0.4382, 0.2731), (4.723, -0.4382, 0.8193), (5.269, -0.4382, 0.2731), (5.269, -0.4382, 0.8193), (4.723, -0.4382, 1.366), (4.723, -0.4382, 1.912), (5.269, -0.4382, 1.366), (5.269, -0.4382, 1.912), (4.723, 0.6542, 0.2731), (5.269, 0.6542, 0.2731), (5.815, -0.4382, 0.2731), (5.815, -0.4382, 0.8193), (6.361, -0.4382, 0.2731), (6.361, -0.4382, 0.8193), (5.815, -0.4382, 1.366), (5.815, -0.4382, 1.912), (6.361, -0.4382, 1.366), (6.361, -0.4382, 1.912), (5.815, 0.6542, 0.2731), (6.361, 0.6542, 0.2731), (6.361, 0.6542, 1.912), (4.723, -0.4382, 2.458), (4.723, -0.4382, 3.004), (5.269, -0.4382, 2.458), (5.269, -0.4382, 3.004), (4.723, 0.108, 3.004), (4.723, 0.6542, 2.458), (4.723, 0.6542, 3.004), (5.269, 0.108, 3.004), (5.269, 0.6542, 2.458), (5.269, 0.6542, 3.004), (5.815, -0.4382, 2.458), (5.815, -0.4382, 3.004), (6.361, -0.4382, 2.458), (5.815, 0.108, 2.458), (5.815, 0.108, 3.004), (5.815, 0.6542, 2.458), (5.815, 0.6542, 3.004), (6.361, 0.108, 2.458), (6.361, 0.6542, 2.458), (6.908, -0.4382, 0.2731), (6.908, -0.4382, 0.8193), (7.454, -0.4382, 0.2731), (7.454, -0.4382, 0.8193), (6.908, -0.4382, 1.366), (6.908, -0.4382, 1.912), (7.454, -0.4382, 1.366), (7.454, -0.4382, 1.912), (6.908, 0.6542, 0.2731), (7.454, 0.6542, 0.2731), (6.908, 0.108, 1.912), (6.908, 0.6542, 1.912), (7.454, 0.108, 1.912), (7.454, 0.6542, 1.912), (8.0, -0.4382, 0.2731), (8.0, -0.4382, 0.8193), (8.546, -0.4382, 0.2731), (8.546, -0.4382, 0.8193), (8.0, -0.4382, 1.366), (8.0, -0.4382, 1.912), (8.546, -0.4382, 1.366), (8.546, -0.4382, 1.912), (8.0, 0.6542, 0.2731), (8.546, 0.6542, 0.2731), (8.0, 0.108, 1.912), (8.0, 0.6542, 1.366), (8.0, 0.6542, 1.912), (8.546, 0.108, 1.912), (8.546, 0.6542, 1.366), (8.546, 0.6542, 1.912), (6.908, -0.4382, 2.458), (7.454, -0.4382, 2.458), (6.908, 0.108, 2.458), (6.908, 0.6542, 2.458), (7.454, 0.108, 2.458), (9.093, -0.4382, 0.2731), (9.093, -0.4382, 0.8193), (9.639, -0.4382, 0.2731), (9.639, -0.4382, 0.8193), (9.093, -0.4382, 1.366), (9.093, -0.4382, 1.912), (9.639, -0.4382, 1.366), (9.639, -0.4382, 1.912), (9.093, 0.108, 0.2731), (9.093, 0.6542, 0.2731), (9.639, 0.108, 0.2731), (9.639, 0.6542, 0.2731), (9.093, 0.108, 1.912), (9.093, 0.6542, 1.366), (9.093, 0.6542, 1.912), (9.639, 0.108, 1.366), (9.639, 0.108, 1.912), (9.639, 0.6542, 1.366), (9.639, 0.6542, 1.912), (10.18, -0.4382, 0.2731), (10.18, -0.4382, 0.8193), (10.73, -0.4382, 0.2731), (10.73, -0.4382, 0.8193), (10.18, -0.4382, 1.366), (10.73, -0.4382, 1.366), (10.18, 0.108, 0.2731), (10.18, 0.6542, 0.2731), (10.18, 0.6542, 0.8193), (10.73, 0.108, 0.2731), (10.73, 0.6542, 0.2731), (10.73, 0.6542, 0.8193), (10.18, 0.108, 1.366), (10.18, 0.108, 1.912), (10.18, 0.6542, 1.366), (10.18, 0.6542, 1.912), (10.73, 0.108, 1.366), (10.73, 0.108, 1.912), (10.73, 0.6542, 1.366), (10.73, 0.6542, 1.912), (9.639, 0.108, 2.458), (9.639, 0.6542, 2.458), (10.18, 0.108, 2.458), (10.18, 0.6542, 2.458), (10.73, 0.108, 2.458), (10.73, 0.6542, 2.458), (11.28, -0.4382, 0.2731), (11.28, -0.4382, 0.8193), (11.82, -0.4382, 0.2731), (11.82, -0.4382, 0.8193), (11.28, -0.4382, 1.366), (11.28, -0.4382, 1.912), (11.82, -0.4382, 1.366), (11.82, -0.4382, 1.912), (11.28, 0.108, 0.2731), (11.28, 0.108, 0.8193), (11.28, 0.6542, 0.2731), (11.28, 0.6542, 0.8193), (11.82, 0.108, 0.2731), (11.82, 0.108, 0.8193), (11.82, 0.6542, 0.2731), (11.82, 0.6542, 0.8193), (11.28, 0.108, 1.366), (11.28, 0.108, 1.912), (11.28, 0.6542, 1.366), (11.28, 0.6542, 1.912), (11.82, 0.108, 1.366), (11.82, 0.6542, 1.366), (12.37, -0.4382, 0.2731), (12.37, -0.4382, 0.8193), (12.92, -0.4382, 0.2731), (12.92, -0.4382, 0.8193), (12.37, -0.4382, 1.366), (12.37, -0.4382, 1.912), (12.92, -0.4382, 1.366), (12.92, -0.4382, 1.912), (12.37, 0.108, 0.2731), (12.37, 0.108, 0.8193), (12.37, 0.6542, 0.2731), (12.37, 0.6542, 0.8193), (11.28, -0.4382, 2.458), (11.82, -0.4382, 2.458), (11.28, 0.108, 2.458), (11.28, 0.6542, 2.458), (11.82, 0.108, 2.458), (11.82, 0.6542, 2.458), (12.37, -0.4382, 2.458), (12.92, -0.4382, 2.458), (12.37, 0.108, 2.458), (12.37, 0.6542, 2.458), (12.92, 0.108, 2.458), (12.92, 0.6542, 2.458), (13.46, -0.4382, 0.2731), (13.46, -0.4382, 0.8193), (13.46, -0.4382, 1.366), (13.46, -0.4382, 1.912), (13.46, 0.108, 0.2731), (13.46, 0.108, 0.8193), (14.01, 0.108, 0.2731), (14.01, 0.108, 0.8193), (14.01, 0.6542, 0.2731), (14.01, 0.6542, 0.8193), (13.46, 0.108, 1.366), (13.46, 0.108, 1.912), (14.01, 0.108, 1.366), (14.01, 0.108, 1.912), (14.01, 0.6542, 1.366), (14.01, 0.6542, 1.912), (14.55, 0.6542, 0.2731), (14.55, 0.6542, 0.8193), (14.55, 0.6542, 1.366), (14.55, 0.6542, 1.912), (13.46, -0.4382, 2.458), (13.46, 0.108, 2.458), (13.46, 0.6542, 2.458), (14.01, 0.108, 2.458), (14.01, 0.6542, 2.458), (14.55, 0.6542, 2.458), (0.8992, 1.2, -3.55), (0.353, 1.2, -3.004), (0.353, 1.2, -2.458), (0.353, 1.747, -3.004), (0.353, 1.747, -2.458), (0.8992, 1.2, -3.004), (0.8992, 1.747, -3.004), (0.8992, 1.747, -2.458), (1.445, 1.2, -3.55), (1.992, 1.2, -3.55), (1.445, 1.2, -3.004), (1.445, 1.747, -3.004), (1.445, 1.747, -2.458), (1.992, 1.2, -3.004), (1.992, 1.747, -3.004), (1.992, 1.747, -2.458), (0.353, 1.2, -1.366), (0.353, 1.747, -1.912), (0.353, 1.747, -1.366), (0.8992, 1.2, -1.366), (0.8992, 1.747, -1.912), (0.8992, 1.747, -1.366), (0.353, 1.2, -0.8193), (0.8992, 1.2, -0.8193), (1.445, 1.2, -1.366), (1.445, 1.747, -1.912), (1.445, 1.747, -1.366), (1.992, 1.2, -1.366), (1.992, 1.747, -1.912), (1.992, 1.747, -1.366), (1.445, 1.2, -0.8193), (1.992, 1.2, -0.8193), (1.992, 1.2, -0.2731), (1.992, 1.747, -0.2731), (1.992, 2.293, -0.2731), (1.992, 2.839, -0.2731), (1.992, 3.385, -0.2731), (2.538, 1.2, -3.55), (3.084, 1.2, -3.55), (2.538, 1.2, -3.004), (2.538, 1.747, -3.004), (2.538, 1.747, -2.458), (3.084, 1.2, -3.004), (3.084, 1.2, -2.458), (3.084, 1.747, -3.004), (3.084, 1.747, -2.458), (3.63, 1.2, -3.004), (3.63, 1.2, -2.458), (3.63, 1.747, -2.458), (4.177, 1.2, -3.004), (4.177, 1.2, -2.458), (4.177, 1.747, -2.458), (2.538, 1.2, -1.366), (2.538, 1.747, -1.912), (2.538, 1.747, -1.366), (3.084, 1.747, -1.912), (3.084, 1.747, -1.366), (2.538, 1.2, -0.8193), (2.538, 1.2, -0.2731), (2.538, 1.747, -0.8193), (2.538, 1.747, -0.2731), (3.084, 1.2, -0.8193), (3.084, 1.2, -0.2731), (3.084, 1.747, -0.8193), (3.084, 1.747, -0.2731), (2.538, 2.293, -0.2731), (2.538, 2.839, -0.2731), (3.084, 2.293, -0.8193), (3.084, 2.293, -0.2731), (3.084, 2.839, -0.8193), (3.084, 2.839, -0.2731), (3.63, 1.747, -1.912), (3.63, 1.747, -1.366), (4.177, 1.747, -1.912), (4.177, 1.747, -1.366), (3.63, 1.2, -0.8193), (3.63, 1.2, -0.2731), (3.63, 1.747, -0.8193), (3.63, 1.747, -0.2731), (4.177, 1.2, -0.8193), (4.177, 1.2, -0.2731), (4.177, 1.747, -0.8193), (4.177, 1.747, -0.2731), (3.63, 2.293, -0.8193), (3.63, 2.839, -0.8193), (3.63, 2.839, -0.2731), (4.177, 2.293, -0.8193), (4.177, 2.839, -0.8193), (4.177, 2.839, -0.2731), (2.538, 3.385, -0.2731), (3.084, 3.385, -0.2731), (3.63, 3.385, -0.2731), (4.177, 3.385, -0.2731), (4.723, 1.2, -3.004), (4.723, 1.2, -2.458), (4.723, 1.747, -2.458), (5.269, 1.2, -2.458), (5.815, 1.2, -2.458), (6.361, 1.2, -2.458), (4.723, 1.2, -1.912), (4.723, 1.747, -1.912), (4.723, 1.747, -1.366), (5.269, 1.2, -1.912), (5.269, 1.747, -1.912), (5.269, 1.747, -1.366), (4.723, 1.2, -0.8193), (4.723, 1.2, -0.2731), (4.723, 1.747, -0.8193), (4.723, 1.747, -0.2731), (5.269, 1.2, -0.2731), (5.269, 1.747, -0.8193), (5.269, 1.747, -0.2731), (4.723, 2.293, -0.8193), (4.723, 2.839, -0.8193), (4.723, 2.839, -0.2731), (5.269, 2.293, -0.8193), (5.269, 2.293, -0.2731), (5.269, 2.839, -0.8193), (5.269, 2.839, -0.2731), (5.815, 1.2, -1.912), (5.815, 1.2, -1.366), (5.815, 1.747, -1.912), (5.815, 1.747, -1.366), (6.361, 1.2, -1.912), (6.361, 1.2, -1.366), (6.361, 1.747, -1.366), (5.815, 1.2, -0.2731), (5.815, 1.747, -0.8193), (5.815, 1.747, -0.2731), (6.361, 1.2, -0.2731), (6.361, 1.747, -0.8193), (6.361, 1.747, -0.2731), (5.815, 2.293, -0.8193), (5.815, 2.293, -0.2731), (5.815, 2.839, -0.8193), (5.815, 2.839, -0.2731), (6.361, 2.293, -0.2731), (6.361, 2.839, -0.2731), (4.723, 3.385, -0.2731), (5.269, 3.385, -0.2731), (6.908, 1.2, -1.912), (6.908, 1.2, -1.366), (6.908, 1.747, -1.366), (7.454, 1.2, -1.912), (7.454, 1.2, -1.366), (7.454, 1.747, -1.366), (6.908, 1.2, -0.2731), (6.908, 1.747, -0.8193), (6.908, 1.747, -0.2731), (7.454, 1.2, -0.8193), (7.454, 1.2, -0.2731), (7.454, 1.747, -0.8193), (7.454, 1.747, -0.2731), (6.908, 2.293, -0.2731), (7.454, 2.293, -0.2731), (8.0, 1.2, -1.912), (8.0, 1.2, -1.366), (8.546, 1.2, -1.366), (8.0, 1.2, -0.8193), (8.0, 1.2, -0.2731), (8.0, 1.747, -0.8193), (8.0, 1.747, -0.2731), (8.546, 1.2, -0.8193), (8.546, 1.2, -0.2731), (8.546, 1.747, -0.8193), (8.546, 1.747, -0.2731), (8.0, 2.293, -0.2731), (9.093, 1.2, -1.366), (9.639, 1.2, -1.366), (9.093, 1.2, -0.8193), (9.093, 1.2, -0.2731), (9.093, 1.747, -0.8193), (9.093, 1.747, -0.2731), (9.639, 1.2, -0.8193), (9.639, 1.2, -0.2731), (10.18, 1.2, -1.366), (10.18, 1.2, -0.8193), (10.18, 1.2, -0.2731), (10.73, 1.2, -0.8193), (10.73, 1.2, -0.2731), (11.28, 1.2, -2.458), (11.82, 1.2, -2.458), (11.82, 1.747, -2.458), (11.82, 2.293, -3.55), (11.82, 2.839, -3.55), (11.82, 2.293, -3.004), (11.82, 2.839, -3.004), (12.37, 1.2, -2.458), (12.37, 1.747, -3.004), (12.37, 1.747, -2.458), (12.92, 1.2, -2.458), (12.92, 1.747, -3.004), (12.92, 1.747, -2.458), (12.37, 2.293, -3.55), (12.37, 2.839, -3.55), (12.92, 2.293, -3.55), (12.92, 2.839, -3.55), (12.37, 2.293, -3.004), (12.37, 2.293, -2.458), (12.37, 2.839, -3.004), (12.92, 2.293, -3.004), (12.92, 2.293, -2.458), (12.92, 2.839, -3.004), (12.92, 2.839, -2.458), (11.28, 1.2, -1.912), (11.28, 1.2, -1.366), (11.82, 1.2, -1.912), (11.82, 1.2, -1.366), (11.82, 1.747, -1.912), (11.82, 1.747, -1.366), (11.28, 1.2, -0.8193), (11.28, 1.2, -0.2731), (11.82, 1.2, -0.8193), (11.82, 1.2, -0.2731), (11.82, 1.747, -0.8193), (11.82, 1.747, -0.2731), (12.37, 1.747, -1.912), (12.37, 1.747, -1.366), (12.37, 1.747, -0.8193), (12.37, 1.747, -0.2731), (12.37, 2.293, -1.912), (12.37, 2.293, -1.366), (12.92, 2.293, -1.912), (12.92, 2.293, -1.366), (12.92, 2.839, -1.912), (12.92, 2.839, -1.366), (12.37, 2.293, -0.8193), (12.37, 2.293, -0.2731), (12.92, 2.293, -0.8193), (12.92, 2.293, -0.2731), (12.92, 2.839, -0.8193), (12.92, 2.839, -0.2731), (11.82, 3.385, -3.55), (11.82, 3.385, -3.004), (12.37, 3.385, -3.55), (12.92, 3.385, -3.55), (12.37, 3.385, -3.004), (12.92, 3.385, -3.004), (13.46, 1.2, -2.458), (13.46, 1.747, -3.004), (13.46, 1.747, -2.458), (14.01, 1.2, -2.458), (14.01, 1.747, -3.004), (14.01, 1.747, -2.458), (13.46, 2.293, -3.55), (13.46, 2.839, -3.55), (14.01, 2.293, -3.55), (14.01, 2.839, -3.55), (13.46, 2.293, -3.004), (13.46, 2.839, -3.004), (13.46, 2.839, -2.458), (14.01, 2.293, -3.004), (14.01, 2.293, -2.458), (14.01, 2.839, -3.004), (14.01, 2.839, -2.458), (14.55, 1.2, -2.458), (14.55, 2.293, -3.55), (14.55, 2.839, -3.55), (14.55, 2.293, -3.004), (14.55, 2.839, -3.004), (14.01, 1.2, -1.912), (14.01, 1.2, -1.366), (14.01, 1.747, -1.912), (14.01, 1.747, -1.366), (14.01, 1.2, -0.8193), (14.01, 1.2, -0.2731), (14.01, 1.747, -0.8193), (14.01, 1.747, -0.2731), (13.46, 2.839, -1.912), (13.46, 2.839, -1.366), (14.01, 2.293, -1.912), (14.01, 2.293, -1.366), (14.01, 2.839, -1.912), (14.01, 2.839, -1.366), (13.46, 2.839, -0.8193), (13.46, 2.839, -0.2731), (14.01, 2.293, -0.8193), (14.01, 2.293, -0.2731), (14.01, 2.839, -0.8193), (14.01, 2.839, -0.2731), (14.55, 1.2, -1.912), (14.55, 1.2, -1.366), (14.55, 1.2, -0.8193), (14.55, 1.2, -0.2731), (13.46, 3.385, -3.55), (14.01, 3.385, -3.55), (13.46, 3.385, -3.004), (14.01, 3.385, -3.004), (14.55, 3.385, -3.55), (14.55, 3.385, -3.004), (0.353, 1.2, 0.8193), (0.8992, 1.2, 0.8193), (0.353, 1.2, 1.366), (0.353, 1.747, 1.366), (0.353, 1.747, 1.912), (0.8992, 1.2, 1.366), (0.8992, 1.747, 1.366), (0.8992, 1.747, 1.912), (1.445, 1.2, 0.8193), (1.992, 1.2, 0.2731), (1.992, 1.2, 0.8193), (1.992, 1.747, 0.2731), (1.445, 1.2, 1.366), (1.445, 1.747, 1.366), (1.445, 1.747, 1.912), (1.992, 1.2, 1.366), (1.992, 1.747, 1.366), (1.992, 1.747, 1.912), (1.992, 2.293, 0.2731), (1.992, 2.839, 0.2731), (0.353, 1.2, 2.458), (0.353, 1.2, 3.004), (0.353, 1.747, 2.458), (0.353, 1.747, 3.004), (0.8992, 1.2, 3.004), (0.8992, 1.747, 2.458), (0.8992, 1.747, 3.004), (0.8992, 1.2, 3.55), (1.445, 1.2, 3.004), (1.445, 1.747, 2.458), (1.445, 1.747, 3.004), (1.992, 1.2, 3.004), (1.992, 1.747, 2.458), (1.992, 1.747, 3.004), (1.445, 1.2, 3.55), (1.992, 1.2, 3.55), (1.992, 3.385, 0.2731), (2.538, 1.2, 0.2731), (2.538, 1.2, 0.8193), (2.538, 1.747, 0.2731), (2.538, 1.747, 0.8193), (3.084, 1.2, 0.2731), (3.084, 1.2, 0.8193), (3.084, 1.747, 0.2731), (3.084, 1.747, 0.8193), (2.538, 1.2, 1.366), (2.538, 1.747, 1.366), (2.538, 1.747, 1.912), (3.084, 1.747, 1.366), (3.084, 1.747, 1.912), (2.538, 2.293, 0.2731), (2.538, 2.839, 0.2731), (3.084, 2.293, 0.2731), (3.084, 2.839, 0.2731), (3.63, 1.2, 0.2731), (3.63, 1.2, 0.8193), (3.63, 1.747, 0.2731), (3.63, 1.747, 0.8193), (4.177, 1.2, 0.2731), (4.177, 1.2, 0.8193), (4.177, 1.747, 0.2731), (4.177, 1.747, 0.8193), (3.63, 1.747, 1.366), (3.63, 1.747, 1.912), (4.177, 1.747, 1.366), (4.177, 1.747, 1.912), (3.63, 2.293, 0.2731), (3.63, 2.293, 0.8193), (3.63, 2.839, 0.2731), (3.63, 2.839, 0.8193), (4.177, 2.293, 0.8193), (4.177, 2.839, 0.2731), (4.177, 2.839, 0.8193), (2.538, 1.2, 3.004), (2.538, 1.747, 2.458), (2.538, 1.747, 3.004), (3.084, 1.2, 2.458), (3.084, 1.2, 3.004), (3.084, 1.747, 2.458), (3.084, 1.747, 3.004), (2.538, 1.2, 3.55), (3.084, 1.2, 3.55), (3.63, 1.2, 2.458), (3.63, 1.2, 3.004), (3.63, 1.747, 2.458), (4.177, 1.2, 2.458), (4.177, 1.2, 3.004), (4.177, 1.747, 2.458), (2.538, 3.385, 0.2731), (3.084, 3.385, 0.2731), (3.63, 3.385, 0.2731), (4.177, 3.385, 0.2731), (4.723, 1.2, 0.2731), (4.723, 1.2, 0.8193), (4.723, 1.747, 0.2731), (4.723, 1.747, 0.8193), (5.269, 1.2, 0.2731), (5.269, 1.747, 0.2731), (5.269, 1.747, 0.8193), (4.723, 1.2, 1.912), (4.723, 1.747, 1.366), (4.723, 1.747, 1.912), (5.269, 1.2, 1.912), (5.269, 1.747, 1.366), (5.269, 1.747, 1.912), (4.723, 2.293, 0.8193), (4.723, 2.839, 0.2731), (4.723, 2.839, 0.8193), (5.269, 2.293, 0.2731), (5.269, 2.293, 0.8193), (5.269, 2.839, 0.2731), (5.269, 2.839, 0.8193), (5.815, 1.2, 0.2731), (5.815, 1.747, 0.2731), (5.815, 1.747, 0.8193), (6.361, 1.2, 0.2731), (6.361, 1.747, 0.2731), (6.361, 1.747, 0.8193), (5.815, 1.2, 1.366), (5.815, 1.2, 1.912), (5.815, 1.747, 1.366), (5.815, 1.747, 1.912), (6.361, 1.2, 1.366), (6.361, 1.2, 1.912), (6.361, 1.747, 1.366), (5.815, 2.293, 0.2731), (5.815, 2.293, 0.8193), (5.815, 2.839, 0.2731), (5.815, 2.839, 0.8193), (6.361, 2.293, 0.2731), (6.361, 2.839, 0.2731), (4.723, 1.2, 2.458), (4.723, 1.2, 3.004), (4.723, 1.747, 2.458), (5.269, 1.2, 2.458), (5.815, 1.2, 2.458), (6.361, 1.2, 2.458), (4.723, 3.385, 0.2731), (5.269, 3.385, 0.2731), (6.908, 1.2, 0.2731), (6.908, 1.747, 0.2731), (6.908, 1.747, 0.8193), (7.454, 1.2, 0.2731), (7.454, 1.2, 0.8193), (7.454, 1.747, 0.2731), (7.454, 1.747, 0.8193), (6.908, 1.2, 1.366), (6.908, 1.2, 1.912), (6.908, 1.747, 1.366), (7.454, 1.2, 1.366), (7.454, 1.2, 1.912), (7.454, 1.747, 1.366), (6.908, 2.293, 0.2731), (7.454, 2.293, 0.2731), (8.0, 1.2, 0.2731), (8.0, 1.2, 0.8193), (8.0, 1.747, 0.2731), (8.0, 1.747, 0.8193), (8.546, 1.2, 0.2731), (8.546, 1.2, 0.8193), (8.546, 1.747, 0.2731), (8.546, 1.747, 0.8193), (8.0, 1.2, 1.366), (8.0, 1.2, 1.912), (8.546, 1.2, 1.366), (8.0, 2.293, 0.2731), (9.093, 1.2, 0.2731), (9.093, 1.2, 0.8193), (9.093, 1.747, 0.2731), (9.093, 1.747, 0.8193), (9.639, 1.2, 0.2731), (9.639, 1.2, 0.8193), (9.093, 1.2, 1.366), (9.639, 1.2, 1.366), (10.18, 1.2, 0.2731), (10.18, 1.2, 0.8193), (10.73, 1.2, 0.2731), (10.73, 1.2, 0.8193), (10.18, 1.2, 1.366), (11.28, 1.2, 0.2731), (11.28, 1.2, 0.8193), (11.82, 1.2, 0.2731), (11.82, 1.2, 0.8193), (11.82, 1.747, 0.2731), (11.82, 1.747, 0.8193), (11.28, 1.2, 1.366), (11.28, 1.2, 1.912), (11.82, 1.2, 1.366), (11.82, 1.2, 1.912), (11.82, 1.747, 1.366), (11.82, 1.747, 1.912), (12.37, 1.747, 0.2731), (12.37, 1.747, 0.8193), (12.37, 1.747, 1.366), (12.37, 1.747, 1.912), (12.37, 2.293, 0.2731), (12.37, 2.293, 0.8193), (12.92, 2.293, 0.2731), (12.92, 2.293, 0.8193), (12.92, 2.839, 0.2731), (12.92, 2.839, 0.8193), (12.37, 2.293, 1.366), (12.37, 2.293, 1.912), (12.92, 2.293, 1.366), (12.92, 2.293, 1.912), (12.92, 2.839, 1.366), (12.92, 2.839, 1.912), (11.28, 1.2, 2.458), (11.82, 1.2, 2.458), (11.82, 1.747, 2.458), (11.82, 2.293, 3.004), (11.82, 2.839, 3.004), (11.82, 2.293, 3.55), (11.82, 2.839, 3.55), (12.37, 1.2, 2.458), (12.37, 1.747, 2.458), (12.37, 1.747, 3.004), (12.92, 1.2, 2.458), (12.92, 1.747, 2.458), (12.92, 1.747, 3.004), (12.37, 2.293, 2.458), (12.37, 2.293, 3.004), (12.37, 2.839, 3.004), (12.92, 2.293, 2.458), (12.92, 2.293, 3.004), (12.92, 2.839, 2.458), (12.92, 2.839, 3.004), (12.37, 2.293, 3.55), (12.37, 2.839, 3.55), (12.92, 2.293, 3.55), (12.92, 2.839, 3.55), (11.82, 3.385, 3.004), (11.82, 3.385, 3.55), (12.37, 3.385, 3.004), (12.92, 3.385, 3.004), (12.37, 3.385, 3.55), (12.92, 3.385, 3.55), (11.82, 1.747, 5.189), (14.01, 1.2, 0.2731), (14.01, 1.2, 0.8193), (14.01, 1.747, 0.2731), (14.01, 1.747, 0.8193), (14.01, 1.2, 1.366), (14.01, 1.2, 1.912), (14.01, 1.747, 1.366), (14.01, 1.747, 1.912), (13.46, 2.839, 0.2731), (13.46, 2.839, 0.8193), (14.01, 2.293, 0.2731), (14.01, 2.293, 0.8193), (14.01, 2.839, 0.2731), (14.01, 2.839, 0.8193), (13.46, 2.839, 1.366), (13.46, 2.839, 1.912), (14.01, 2.293, 1.366), (14.01, 2.293, 1.912), (14.01, 2.839, 1.366), (14.01, 2.839, 1.912), (14.55, 1.2, 0.2731), (14.55, 1.2, 0.8193), (14.55, 1.2, 1.366), (14.55, 1.2, 1.912), (13.46, 1.2, 2.458), (13.46, 1.747, 2.458), (13.46, 1.747, 3.004), (14.01, 1.2, 2.458), (14.01, 1.747, 2.458), (14.01, 1.747, 3.004), (13.46, 2.293, 3.004), (13.46, 2.839, 2.458), (13.46, 2.839, 3.004), (14.01, 2.293, 2.458), (14.01, 2.293, 3.004), (14.01, 2.839, 2.458), (14.01, 2.839, 3.004), (13.46, 2.293, 3.55), (13.46, 2.839, 3.55), (14.01, 2.293, 3.55), (14.01, 2.839, 3.55), (14.55, 1.2, 2.458), (14.55, 2.293, 3.004), (14.55, 2.839, 3.004), (14.55, 2.293, 3.55), (14.55, 2.839, 3.55), (13.46, 3.385, 3.004), (14.01, 3.385, 3.004), (13.46, 3.385, 3.55), (14.01, 3.385, 3.55), (14.55, 3.385, 3.004), (14.55, 3.385, 3.55), (3.084, 2.839, 0.2731), (3.084, 2.839, 0.8193), (3.63, 2.839, 0.2731), (3.63, 2.839, 0.8193), (2.538, 1.2, -0.8193), (2.538, 1.747, -0.8193), (2.538, 1.747, -0.8193), (3.084, 1.747, -0.8193)], [], [(2, 3, 8, 7), (5, 6, 11, 10), (4, 9, 11, 6), (3, 5, 10, 8), (12, 14, 15, 13), (19, 21, 20, 18), (12, 13, 19, 18), (15, 21, 19, 13), (16, 17, 23, 22), (15, 16, 22, 21), (4, 6, 14, 12), (18, 20, 11, 9), (4, 12, 18, 9), (30, 31, 27, 26), (32, 33, 29, 28), (31, 32, 28, 27), (37, 39, 40, 38), (46, 47, 49, 48), (45, 47, 46, 44), (56, 60, 61, 57), (59, 63, 62, 58), (56, 58, 62, 60), (39, 51, 52, 40), (49, 59, 58, 48), (46, 48, 58, 56), (41, 42, 35, 34), (35, 42, 43, 36), (56, 57, 52, 51), (35, 36, 39, 37), (44, 46, 43, 42), (54, 60, 62, 55), (53, 56, 51, 50), (36, 50, 51, 39), (46, 56, 53, 43), (36, 43, 53, 50), (64, 65, 67, 66), (68, 72, 73, 69), (71, 75, 74, 70), (78, 79, 81, 80), (76, 77, 81, 79), (82, 85, 86, 83), (66, 67, 77, 76), (72, 82, 83, 73), (64, 66, 72, 68), (70, 74, 67, 65), (76, 79, 85, 82), (84, 87, 81, 77), (66, 76, 82, 72), (74, 84, 77, 67), (54, 55, 65, 64), (60, 68, 69, 61), (63, 71, 70, 62), (54, 64, 68, 60), (62, 70, 65, 55), (33, 41, 34, 29), (0, 1, 25, 24), (2, 26, 27, 3), (5, 28, 29, 6), (8, 31, 30, 7), (11, 33, 32, 10), (3, 27, 28, 5), (10, 32, 31, 8), (14, 34, 35, 15), (16, 37, 38, 17), (21, 42, 41, 20), (23, 45, 44, 22), (15, 35, 37, 16), (22, 44, 42, 21), (6, 29, 34, 14), (20, 41, 33, 11), (0, 2, 7, 1), (25, 30, 26, 24), (0, 24, 26, 2), (7, 30, 25, 1), (88, 89, 91, 90), (94, 95, 93, 92), (88, 92, 93, 89), (91, 95, 94, 90), (93, 95, 97, 96), (100, 101, 99, 98), (102, 103, 105, 104), (102, 104, 100, 98), (99, 101, 105, 103), (106, 108, 109, 107), (112, 113, 111, 110), (111, 113, 115, 114), (116, 118, 119, 117), (102, 110, 111, 103), (105, 113, 112, 104), (108, 116, 117, 109), (99, 103, 108, 106), (111, 114, 118, 116), (103, 111, 116, 108), (120, 121, 123, 122), (124, 126, 127, 125), (131, 132, 134, 133), (135, 137, 138, 136), (122, 123, 132, 131), (126, 135, 136, 127), (129, 130, 138, 137), (120, 122, 126, 124), (131, 133, 137, 135), (128, 129, 137, 133), (122, 131, 135, 126), (114, 115, 121, 120), (118, 124, 125, 119), (114, 120, 124, 118), (89, 98, 100, 91), (89, 93, 102, 98), (100, 104, 95, 91), (97, 112, 110, 96), (93, 96, 110, 102), (104, 112, 97, 95), (141, 143, 144, 142), (145, 146, 148, 147), (151, 153, 154, 152), (157, 158, 160, 159), (155, 156, 160, 158), (163, 164, 162, 161), (143, 151, 152, 144), (147, 148, 156, 155), (139, 145, 147, 140), (149, 155, 158, 150), (139, 140, 143, 141), (149, 150, 153, 151), (140, 149, 151, 143), (140, 147, 155, 149), (168, 169, 171, 170), (166, 167, 171, 169), (175, 177, 178, 176), (181, 182, 184, 183), (179, 180, 184, 182), (188, 190, 189, 187), (168, 185, 186, 169), (171, 188, 187, 170), (168, 170, 187, 185), (173, 174, 182, 181), (172, 179, 182, 174), (175, 176, 186, 185), (172, 174, 177, 175), (179, 185, 187, 180), (187, 189, 184, 180), (172, 175, 185, 179), (165, 169, 186, 176), (194, 196, 197, 195), (198, 201, 202, 199), (205, 208, 207, 204), (207, 209, 206, 204), (210, 212, 213, 211), (214, 216, 217, 215), (221, 224, 223, 220), (223, 225, 222, 220), (192, 210, 211, 193), (196, 214, 215, 197), (208, 221, 220, 207), (220, 222, 209, 207), (192, 193, 202, 201), (191, 199, 202, 193), (191, 193, 196, 194), (211, 213, 216, 214), (193, 211, 214, 196), (153, 194, 195, 154), (157, 198, 199, 158), (157, 159, 200, 198), (162, 205, 204, 161), (204, 206, 163, 161), (150, 191, 194, 153), (150, 158, 199, 191), (166, 198, 200, 167), (166, 169, 201, 198), (200, 203, 171, 167), (176, 178, 212, 210), (218, 219, 190, 188), (165, 192, 201, 169), (165, 176, 210, 192), (203, 218, 188, 171), (129, 141, 142, 130), (133, 134, 146, 145), (128, 139, 141, 129), (128, 133, 145, 139), (78, 98, 99, 79), (81, 101, 100, 80), (78, 80, 100, 98), (85, 106, 107, 86), (79, 99, 106, 85), (228, 230, 231, 229), (235, 237, 236, 234), (226, 227, 233, 232), (228, 229, 235, 234), (228, 234, 236, 230), (227, 230, 236, 233), (239, 240, 245, 244), (239, 244, 243, 238), (241, 242, 247, 246), (240, 241, 246, 245), (229, 231, 239, 238), (243, 244, 237, 235), (229, 238, 243, 235), (250, 252, 253, 251), (259, 260, 262, 261), (258, 260, 259, 257), (269, 273, 274, 270), (272, 276, 275, 271), (274, 276, 272, 270), (252, 266, 267, 253), (262, 272, 271, 261), (270, 272, 262, 260), (269, 270, 267, 266), (263, 264, 255, 254), (256, 265, 263, 254), (251, 253, 256, 254), (263, 265, 260, 258), (274, 278, 279, 276), (270, 277, 268, 267), (253, 267, 268, 256), (265, 277, 270, 260), (268, 277, 265, 256), (284, 285, 281, 280), (286, 287, 283, 282), (285, 286, 282, 281), (288, 292, 293, 289), (291, 295, 294, 290), (298, 299, 297, 296), (300, 303, 304, 301), (308, 309, 311, 310), (308, 310, 307, 306), (292, 300, 301, 293), (306, 307, 299, 298), (289, 293, 298, 296), (297, 299, 295, 291), (301, 304, 308, 306), (307, 310, 305, 302), (293, 301, 306, 298), (299, 307, 302, 295), (273, 288, 289, 274), (276, 291, 290, 275), (296, 297, 279, 278), (274, 289, 296, 278), (279, 297, 291, 276), (264, 284, 280, 255), (226, 250, 251, 227), (230, 254, 255, 231), (233, 258, 257, 232), (237, 264, 263, 236), (227, 251, 254, 230), (236, 263, 258, 233), (239, 280, 281, 240), (241, 282, 283, 242), (245, 285, 284, 244), (247, 287, 286, 246), (240, 281, 282, 241), (246, 286, 285, 245), (231, 255, 280, 239), (244, 284, 264, 237), (312, 313, 249, 248), (242, 248, 249, 247), (287, 313, 312, 283), (242, 283, 312, 248), (249, 313, 287, 247), (314, 316, 317, 315), (320, 321, 319, 318), (322, 323, 325, 324), (322, 324, 320, 318), (319, 321, 325, 323), (326, 328, 329, 327), (332, 333, 331, 330), (334, 335, 332, 330), (316, 326, 327, 317), (322, 330, 331, 323), (325, 333, 332, 324), (315, 317, 322, 318), (327, 329, 334, 330), (317, 327, 330, 322), (336, 337, 339, 338), (342, 343, 341, 340), (336, 340, 341, 337), (339, 343, 342, 338), (344, 345, 342, 340), (346, 348, 349, 347), (352, 353, 351, 350), (357, 359, 360, 358), (363, 364, 362, 361), (348, 357, 358, 349), (361, 362, 353, 352), (354, 355, 360, 359), (347, 349, 352, 350), (358, 360, 363, 361), (355, 356, 363, 360), (349, 358, 361, 352), (328, 346, 347, 329), (350, 351, 335, 334), (329, 347, 350, 334), (319, 336, 338, 321), (319, 323, 340, 336), (338, 342, 325, 321), (333, 345, 344, 331), (323, 331, 344, 340), (342, 345, 333, 325), (365, 367, 368, 366), (373, 374, 372, 371), (375, 377, 378, 376), (383, 384, 382, 381), (387, 388, 390, 389), (387, 389, 386, 385), (367, 375, 376, 368), (385, 386, 374, 373), (370, 373, 371, 369), (380, 387, 385, 379), (366, 368, 370, 369), (376, 378, 380, 379), (368, 376, 379, 370), (379, 385, 373, 370), (391, 393, 394, 392), (399, 402, 401, 398), (399, 400, 403, 402), (404, 407, 408, 405), (410, 412, 413, 411), (414, 416, 417, 415), (419, 422, 421, 418), (419, 420, 423, 422), (393, 410, 411, 394), (396, 414, 415, 397), (402, 419, 418, 401), (402, 403, 420, 419), (396, 397, 408, 407), (396, 407, 404, 395), (392, 394, 396, 395), (411, 413, 416, 414), (394, 411, 414, 396), (429, 430, 432, 431), (429, 431, 428, 427), (433, 435, 436, 434), (443, 445, 444, 442), (448, 449, 451, 450), (448, 450, 447, 446), (429, 440, 441, 430), (432, 443, 442, 431), (441, 443, 432, 430), (433, 434, 441, 440), (438, 439, 449, 448), (438, 448, 446, 437), (434, 436, 438, 437), (441, 446, 447, 443), (447, 450, 445, 443), (434, 437, 446, 441), (433, 440, 429, 426), (377, 391, 392, 378), (382, 399, 398, 381), (382, 384, 400, 399), (387, 404, 405, 388), (405, 406, 390, 388), (378, 392, 395, 380), (395, 404, 387, 380), (405, 427, 428, 406), (405, 408, 429, 427), (428, 431, 409, 406), (415, 417, 435, 433), (442, 444, 425, 424), (397, 426, 429, 408), (397, 415, 433, 426), (431, 442, 424, 409), (354, 365, 366, 355), (371, 372, 364, 363), (355, 366, 369, 356), (369, 371, 363, 356), (303, 314, 315, 304), (308, 318, 319, 309), (311, 321, 320, 310), (319, 321, 311, 309), (304, 315, 318, 308), (456, 458, 457, 455), (453, 456, 455, 452), (463, 464, 466, 465), (462, 464, 463, 461), (471, 474, 473, 470), (469, 470, 473, 472), (466, 471, 470, 465), (463, 465, 470, 469), (461, 463, 460, 459), (469, 472, 468, 467), (463, 469, 467, 460), (479, 482, 481, 478), (477, 478, 481, 480), (487, 490, 489, 486), (485, 486, 489, 488), (482, 487, 486, 481), (480, 481, 486, 485), (477, 480, 476, 475), (485, 488, 484, 483), (480, 485, 483, 476), (474, 479, 478, 473), (472, 473, 478, 477), (472, 477, 475, 468), (491, 492, 494, 493), (497, 499, 498, 496), (500, 501, 504, 503), (509, 510, 508, 507), (506, 510, 509, 505), (493, 494, 501, 500), (499, 506, 505, 498), (491, 495, 496, 492), (496, 498, 494, 492), (505, 509, 504, 501), (498, 505, 501, 494), (513, 514, 516, 515), (513, 517, 518, 514), (516, 520, 519, 515), (513, 515, 519, 517), (511, 512, 516, 514), (521, 522, 524, 523), (524, 527, 526, 523), (521, 523, 526, 525), (530, 531, 529, 528), (534, 538, 537, 533), (541, 542, 540, 539), (527, 534, 533, 526), (539, 540, 531, 530), (529, 531, 527, 524), (538, 542, 541, 536), (540, 542, 538, 534), (531, 540, 534, 527), (503, 522, 521, 502), (503, 504, 524, 522), (528, 529, 509, 507), (509, 529, 524, 504), (511, 525, 526, 512), (514, 518, 535, 532), (533, 537, 520, 516), (511, 514, 532, 525), (526, 533, 516, 512), (490, 497, 496, 489), (488, 489, 496, 495), (488, 495, 491, 484), (458, 462, 461, 457), (457, 461, 459, 454), (546, 548, 547, 545), (544, 546, 545, 543), (552, 553, 555, 554), (551, 553, 552, 550), (560, 563, 562, 559), (561, 563, 560, 558), (555, 560, 559, 554), (558, 560, 555, 553), (556, 557, 553, 551), (564, 565, 561, 558), (557, 564, 558, 553), (568, 571, 570, 567), (569, 571, 568, 566), (576, 579, 578, 575), (577, 579, 576, 574), (571, 576, 575, 570), (574, 576, 571, 569), (572, 573, 569, 566), (580, 581, 577, 574), (573, 580, 574, 569), (563, 568, 567, 562), (566, 568, 563, 561), (565, 572, 566, 561), (584, 586, 585, 583), (589, 590, 588, 587), (595, 596, 594, 593), (592, 596, 595, 591), (599, 601, 598, 597), (586, 592, 591, 585), (597, 598, 590, 589), (582, 587, 588, 584), (588, 590, 586, 584), (598, 601, 596, 592), (590, 598, 592, 586), (602, 603, 605, 604), (606, 607, 609, 608), (609, 612, 611, 608), (610, 612, 609, 607), (613, 614, 616, 615), (619, 623, 622, 618), (604, 605, 614, 613), (612, 619, 618, 611), (608, 611, 605, 603), (616, 622, 620, 615), (618, 622, 616, 614), (611, 618, 614, 605), (626, 627, 629, 628), (626, 630, 631, 627), (629, 633, 632, 628), (631, 633, 629, 627), (626, 628, 625, 624), (594, 596, 603, 602), (600, 607, 606, 599), (606, 608, 601, 599), (601, 608, 603, 596), (610, 624, 625, 612), (617, 621, 630, 626), (628, 632, 623, 619), (610, 617, 626, 624), (625, 628, 619, 612), (579, 584, 583, 578), (582, 584, 579, 577), (581, 587, 582, 577), (548, 551, 550, 547), (549, 556, 551, 548), (634, 636, 637, 635), (638, 640, 641, 639), (644, 647, 646, 643), (642, 643, 646, 645), (651, 653, 654, 652), (655, 657, 658, 656), (661, 664, 663, 660), (659, 660, 663, 662), (636, 651, 652, 637), (640, 655, 656, 641), (647, 661, 660, 646), (645, 646, 660, 659), (634, 642, 645, 636), (651, 659, 662, 653), (635, 637, 640, 638), (648, 650, 647, 644), (652, 654, 657, 655), (637, 652, 655, 640), (636, 645, 659, 651), (665, 667, 668, 666), (669, 671, 672, 670), (674, 677, 676, 673), (676, 678, 675, 673), (679, 681, 682, 680), (683, 685, 686, 684), (690, 691, 693, 692), (688, 691, 690, 687), (690, 692, 689, 687), (667, 679, 680, 668), (671, 683, 684, 672), (677, 688, 687, 676), (687, 689, 678, 676), (666, 668, 671, 669), (680, 682, 685, 683), (668, 680, 683, 671), (697, 699, 700, 698), (703, 704, 702, 701), (702, 704, 706, 705), (710, 712, 713, 711), (714, 715, 717, 716), (699, 710, 711, 700), (705, 706, 715, 714), (701, 702, 695, 694), (695, 702, 705, 696), (708, 714, 716, 709), (695, 696, 699, 697), (708, 709, 712, 710), (717, 720, 719, 716), (718, 720, 717, 715), (716, 719, 712, 709), (696, 708, 710, 699), (707, 718, 715, 706), (696, 705, 714, 708), (721, 723, 724, 722), (725, 727, 728, 726), (731, 733, 734, 732), (735, 737, 738, 736), (723, 731, 732, 724), (727, 735, 736, 728), (722, 724, 727, 725), (732, 734, 737, 735), (724, 732, 735, 727), (653, 694, 695, 654), (657, 697, 698, 658), (664, 704, 703, 663), (662, 663, 703, 701), (654, 695, 697, 657), (653, 662, 701, 694), (681, 721, 722, 682), (685, 725, 726, 686), (682, 722, 725, 685), (639, 641, 667, 665), (656, 658, 681, 679), (641, 656, 679, 667), (698, 700, 723, 721), (711, 713, 733, 731), (700, 711, 731, 723), (658, 698, 721, 681), (741, 743, 744, 742), (747, 750, 749, 746), (745, 746, 749, 748), (756, 757, 755, 754), (755, 757, 759, 758), (743, 751, 752, 744), (750, 757, 756, 749), (748, 749, 756, 754), (741, 745, 748, 743), (754, 755, 752, 751), (752, 755, 758, 753), (743, 748, 754, 751), (760, 762, 763, 761), (764, 766, 767, 765), (770, 772, 773, 771), (774, 776, 777, 775), (762, 770, 771, 763), (766, 774, 775, 767), (761, 763, 766, 764), (771, 773, 776, 774), (763, 771, 774, 766), (781, 783, 785, 782), (786, 788, 789, 787), (790, 792, 793, 791), (794, 795, 797, 796), (800, 802, 803, 801), (804, 806, 807, 805), (810, 813, 812, 809), (808, 809, 812, 811), (788, 800, 801, 789), (792, 804, 805, 793), (796, 797, 809, 808), (800, 808, 811, 802), (787, 789, 792, 790), (801, 803, 806, 804), (789, 801, 804, 792), (788, 796, 808, 800), (758, 759, 784, 783), (753, 758, 783, 781), (772, 786, 787, 773), (776, 790, 791, 777), (773, 787, 790, 776), (742, 744, 762, 760), (752, 753, 772, 770), (744, 752, 770, 762), (781, 782, 788, 786), (784, 795, 794, 783), (794, 796, 785, 783), (785, 796, 788, 782), (753, 781, 786, 772), (778, 795, 784, 759), (712, 741, 742, 713), (719, 720, 746, 745), (712, 719, 745, 741), (733, 760, 761, 734), (737, 764, 765, 738), (734, 761, 764, 737), (713, 742, 760, 733), (822, 824, 825, 823), (826, 828, 829, 827), (835, 836, 834, 833), (832, 836, 835, 831), (830, 831, 835, 833), (839, 840, 838, 837), (843, 845, 846, 844), (851, 852, 854, 853), (848, 850, 854, 852), (858, 860, 857, 855), (828, 843, 844, 829), (847, 849, 835, 833), (834, 836, 850, 848), (855, 857, 840, 839), (833, 834, 825, 824), (822, 830, 833, 824), (841, 848, 852, 842), (823, 825, 828, 826), (841, 842, 845, 843), (856, 859, 854, 850), (825, 841, 843, 828), (825, 834, 848, 841), (863, 864, 866, 865), (869, 870, 872, 871), (865, 866, 870, 869), (861, 863, 865, 862), (867, 869, 871, 868), (862, 865, 869, 867), (873, 875, 876, 874), (877, 879, 880, 878), (885, 886, 884, 882), (889, 890, 888, 887), (888, 892, 891, 887), (889, 893, 894, 890), (895, 897, 898, 896), (899, 901, 902, 900), (903, 904, 906, 905), (875, 895, 896, 876), (893, 905, 906, 894), (903, 905, 893, 891), (873, 874, 882, 881), (876, 885, 882, 874), (891, 892, 880, 879), (877, 887, 891, 879), (899, 900, 904, 903), (884, 889, 887, 882), (885, 891, 893, 886), (884, 886, 893, 889), (896, 898, 901, 899), (882, 887, 877, 874), (876, 879, 891, 885), (876, 896, 899, 879), (899, 903, 891, 879), (820, 821, 864, 863), (845, 877, 878, 846), (851, 881, 882, 852), (854, 884, 883, 853), (860, 890, 889, 859), (888, 890, 860, 858), (842, 874, 877, 845), (859, 889, 884, 854), (842, 852, 882, 874), (816, 833, 835, 817), (819, 849, 847, 818), (820, 851, 853, 821), (816, 818, 847, 833), (835, 849, 819, 817), (861, 862, 875, 873), (867, 868, 897, 895), (861, 873, 881, 863), (862, 867, 895, 875), (820, 863, 881, 851), (853, 883, 864, 821), (908, 909, 911, 910), (921, 922, 920, 919), (917, 919, 920, 918), (927, 928, 926, 925), (923, 925, 926, 924), (921, 929, 930, 922), (927, 931, 932, 928), (917, 918, 914, 913), (923, 924, 916, 915), (922, 927, 925, 920), (918, 920, 925, 923), (918, 923, 915, 914), (922, 930, 931, 927), (911, 921, 919, 910), (908, 910, 919, 917), (908, 917, 913, 907), (911, 912, 929, 921), (871, 872, 909, 908), (868, 871, 908, 907), (897, 913, 914, 898), (901, 915, 916, 902), (898, 914, 915, 901), (868, 907, 913, 897), (802, 822, 823, 803), (806, 826, 827, 807), (813, 832, 831, 812), (811, 812, 831, 830), (803, 823, 826, 806), (802, 811, 830, 822), (933, 935, 936, 934), (937, 939, 940, 938), (942, 945, 944, 941), (942, 943, 946, 945), (947, 949, 950, 948), (951, 953, 954, 952), (958, 959, 961, 960), (956, 959, 958, 955), (956, 957, 961, 959), (935, 947, 948, 936), (939, 951, 952, 940), (945, 956, 955, 944), (945, 946, 957, 956), (934, 936, 939, 937), (948, 950, 953, 951), (936, 948, 951, 939), (962, 964, 965, 963), (966, 968, 969, 967), (975, 978, 977, 974), (976, 978, 975, 973), (979, 981, 982, 980), (983, 985, 986, 984), (989, 992, 991, 988), (990, 992, 989, 987), (964, 979, 980, 965), (968, 983, 984, 969), (978, 989, 988, 977), (987, 989, 978, 976), (969, 976, 973, 967), (986, 990, 987, 984), (963, 965, 968, 966), (974, 977, 972, 971), (980, 982, 985, 983), (965, 980, 983, 968), (984, 987, 976, 969), (993, 995, 996, 994), (997, 999, 1000, 998), (1003, 1005, 1006, 1004), (1007, 1009, 1010, 1008), (995, 1003, 1004, 996), (999, 1007, 1008, 1000), (994, 996, 999, 997), (1004, 1006, 1009, 1007), (996, 1004, 1007, 999), (1013, 1015, 1016, 1014), (1023, 1024, 1022, 1021), (1025, 1026, 1023, 1021), (1027, 1029, 1030, 1028), (1038, 1039, 1037, 1036), (1015, 1027, 1028, 1016), (1036, 1037, 1026, 1025), (1021, 1022, 1018, 1017), (1019, 1025, 1021, 1017), (1032, 1038, 1036, 1031), (1014, 1016, 1019, 1017), (1028, 1030, 1032, 1031), (1035, 1039, 1038, 1034), (1037, 1039, 1035, 1033), (1034, 1038, 1032, 1030), (1016, 1028, 1031, 1019), (1026, 1037, 1033, 1020), (1031, 1036, 1025, 1019), (949, 993, 994, 950), (953, 997, 998, 954), (950, 994, 997, 953), (981, 1013, 1014, 982), (985, 1017, 1018, 986), (992, 1024, 1023, 991), (1022, 1024, 992, 990), (982, 1014, 1017, 985), (1018, 1022, 990, 986), (938, 940, 964, 962), (952, 954, 981, 979), (940, 952, 979, 964), (998, 1000, 1015, 1013), (1008, 1010, 1029, 1027), (1000, 1008, 1027, 1015), (954, 998, 1013, 981), (1040, 1042, 1043, 1041), (1044, 1046, 1047, 1045), (1050, 1052, 1053, 1051), (1054, 1056, 1057, 1055), (1042, 1050, 1051, 1043), (1046, 1054, 1055, 1047), (1041, 1043, 1046, 1044), (1051, 1053, 1056, 1054), (1043, 1051, 1054, 1046), (1061, 1063, 1064, 1062), (1067, 1070, 1069, 1066), (1068, 1070, 1067, 1065), (1076, 1077, 1075, 1074), (1078, 1079, 1076, 1074), (1063, 1071, 1072, 1064), (1070, 1077, 1076, 1069), (1075, 1077, 1070, 1068), (1064, 1068, 1065, 1062), (1074, 1075, 1072, 1071), (1073, 1078, 1074, 1071), (1072, 1075, 1068, 1064), (1080, 1082, 1083, 1081), (1084, 1086, 1087, 1085), (1092, 1093, 1091, 1090), (1094, 1096, 1097, 1095), (1098, 1100, 1101, 1099), (1106, 1109, 1108, 1105), (1107, 1109, 1106, 1104), (1082, 1094, 1095, 1083), (1086, 1098, 1099, 1087), (1104, 1106, 1093, 1092), (1101, 1107, 1104, 1099), (1081, 1083, 1086, 1084), (1095, 1097, 1100, 1098), (1083, 1095, 1098, 1086), (1099, 1104, 1092, 1087), (1111, 1114, 1112, 1110), (1052, 1080, 1081, 1053), (1056, 1084, 1085, 1057), (1053, 1081, 1084, 1056), (1112, 1113, 1079, 1078), (1110, 1112, 1078, 1073), (1045, 1047, 1063, 1061), (1055, 1057, 1073, 1071), (1047, 1055, 1071, 1063), (1085, 1087, 1111, 1110), (1091, 1113, 1112, 1090), (1112, 1114, 1092, 1090), (1092, 1114, 1111, 1087), (1057, 1085, 1110, 1073), (1079, 1113, 1091, 1060), (1005, 1040, 1041, 1006), (1009, 1044, 1045, 1010), (1006, 1041, 1044, 1009), (1029, 1061, 1062, 1030), (1065, 1067, 1035, 1034), (1062, 1065, 1034, 1030), (1010, 1045, 1061, 1029), (1115, 1117, 1118, 1116), (1119, 1121, 1122, 1120), (1123, 1124, 1126, 1125), (1132, 1133, 1131, 1130), (1129, 1133, 1132, 1128), (1131, 1133, 1129, 1127), (1134, 1136, 1137, 1135), (1140, 1141, 1144, 1143), (1150, 1151, 1153, 1152), (1150, 1152, 1148, 1146), (1117, 1134, 1135, 1118), (1125, 1126, 1141, 1140), (1146, 1148, 1132, 1130), (1131, 1133, 1149, 1147), (1130, 1131, 1122, 1121), (1122, 1131, 1127, 1120), (1139, 1150, 1146, 1138), (1116, 1118, 1121, 1119), (1135, 1137, 1139, 1138), (1148, 1152, 1145, 1142), (1118, 1135, 1138, 1121), (1138, 1146, 1130, 1121), (1160, 1162, 1163, 1161), (1164, 1166, 1167, 1165), (1170, 1171, 1169, 1168), (1169, 1173, 1172, 1168), (1170, 1174, 1175, 1171), (1176, 1178, 1181, 1180), (1182, 1184, 1185, 1183), (1186, 1188, 1189, 1187), (1190, 1191, 1193, 1192), (1166, 1186, 1187, 1167), (1174, 1192, 1193, 1175), (1173, 1175, 1193, 1191), (1172, 1173, 1163, 1162), (1163, 1173, 1169, 1161), (1182, 1183, 1191, 1190), (1164, 1165, 1177, 1176), (1164, 1176, 1180, 1166), (1171, 1178, 1176, 1169), (1173, 1180, 1181, 1175), (1171, 1175, 1181, 1178), (1183, 1185, 1188, 1186), (1169, 1176, 1164, 1161), (1163, 1166, 1180, 1173), (1163, 1183, 1186, 1166), (1163, 1173, 1191, 1183), (1198, 1199, 1197, 1196), (1204, 1205, 1203, 1202), (1202, 1203, 1199, 1198), (1195, 1198, 1196, 1194), (1201, 1204, 1202, 1200), (1200, 1202, 1198, 1195), (1136, 1160, 1161, 1137), (1145, 1171, 1170, 1144), (1143, 1144, 1170, 1168), (1150, 1176, 1177, 1151), (1153, 1179, 1178, 1152), (1137, 1161, 1164, 1139), (1152, 1178, 1171, 1145), (1164, 1176, 1150, 1139), (1196, 1197, 1159, 1158), (1131, 1154, 1155, 1133), (1149, 1157, 1156, 1147), (1151, 1158, 1159, 1153), (1131, 1147, 1156, 1154), (1155, 1157, 1149, 1133), (1165, 1167, 1195, 1194), (1187, 1189, 1201, 1200), (1165, 1194, 1196, 1177), (1167, 1187, 1200, 1195), (1151, 1177, 1196, 1158), (1159, 1197, 1179, 1153), (1214, 1215, 1213, 1212), (1210, 1212, 1213, 1211), (1220, 1221, 1219, 1218), (1216, 1218, 1219, 1217), (1214, 1222, 1223, 1215), (1220, 1224, 1225, 1221), (1210, 1211, 1207, 1206), (1216, 1217, 1209, 1208), (1215, 1220, 1218, 1213), (1211, 1213, 1218, 1216), (1211, 1216, 1208, 1207), (1215, 1223, 1224, 1220), (1229, 1230, 1228, 1227), (1221, 1230, 1229, 1219), (1217, 1219, 1229, 1227), (1217, 1227, 1226, 1209), (1221, 1225, 1231, 1230), (1184, 1206, 1207, 1185), (1188, 1208, 1209, 1189), (1185, 1207, 1208, 1188), (1227, 1228, 1205, 1204), (1226, 1227, 1204, 1201), (1189, 1209, 1226, 1201), (1096, 1115, 1116, 1097), (1100, 1119, 1120, 1101), (1109, 1129, 1128, 1108), (1127, 1129, 1109, 1107), (1097, 1116, 1119, 1100), (1120, 1127, 1107, 1101), (1236, 1239, 1238, 1235), (1233, 1235, 1238, 1237), (1244, 1247, 1246, 1243), (1242, 1243, 1246, 1245), (1239, 1244, 1243, 1238), (1237, 1238, 1243, 1242), (1242, 1245, 1241, 1240), (1237, 1242, 1240, 1232), (1250, 1253, 1252, 1249), (1251, 1253, 1250, 1248), (1258, 1261, 1260, 1257), (1259, 1261, 1258, 1256), (1253, 1258, 1257, 1252), (1256, 1258, 1253, 1251), (1276, 1277, 1275, 1274), (1273, 1277, 1276, 1272), (1271, 1272, 1276, 1274), (1279, 1282, 1281, 1278), (1279, 1280, 1283, 1282), (1275, 1279, 1278, 1274), (1275, 1277, 1280, 1279), (1271, 1274, 1270, 1269), (1286, 1288, 1287, 1285), (1290, 1294, 1293, 1289), (1293, 1295, 1291, 1289), (1290, 1292, 1296, 1294), (1299, 1300, 1302, 1301), (1304, 1306, 1305, 1303), (1308, 1312, 1311, 1307), (1309, 1313, 1314, 1310), (1311, 1313, 1309, 1307), (1317, 1320, 1319, 1316), (1315, 1316, 1319, 1318), (1288, 1304, 1303, 1287), (1294, 1308, 1307, 1293), (1295, 1309, 1310, 1296), (1307, 1309, 1295, 1293), (1302, 1317, 1316, 1301), (1299, 1301, 1316, 1315), (1295, 1296, 1300, 1299), (1309, 1315, 1318, 1313), (1284, 1289, 1291, 1286), (1291, 1295, 1288, 1286), (1309, 1313, 1306, 1304), (1295, 1309, 1304, 1288), (1295, 1299, 1315, 1309), (1247, 1273, 1272, 1246), (1245, 1246, 1272, 1271), (1245, 1271, 1269, 1241), (1261, 1286, 1285, 1260), (1284, 1286, 1261, 1259), (1264, 1265, 1292, 1290), (1265, 1266, 1297, 1292), (1298, 1321, 1322, 1302), (1317, 1323, 1324, 1320), (1302, 1322, 1323, 1317), (1249, 1252, 1239, 1236), (1257, 1260, 1247, 1244), (1252, 1257, 1244, 1239), (1285, 1287, 1277, 1273), (1303, 1305, 1283, 1280), (1287, 1303, 1280, 1277), (1260, 1285, 1273, 1247), (1267, 1268, 1321, 1298), (1333, 1336, 1335, 1332), (1331, 1332, 1335, 1334), (1337, 1338, 1340, 1339), (1341, 1343, 1340, 1338), (1346, 1350, 1349, 1345), (1344, 1345, 1349, 1347), (1353, 1354, 1352, 1351), (1352, 1356, 1355, 1351), (1352, 1354, 1357, 1356), (1360, 1363, 1362, 1359), (1361, 1363, 1360, 1358), (1366, 1367, 1365, 1364), (1365, 1367, 1369, 1368), (1336, 1354, 1353, 1335), (1334, 1335, 1353, 1351), (1343, 1360, 1359, 1342), (1358, 1360, 1343, 1341), (1347, 1364, 1365, 1348), (1350, 1367, 1366, 1349), (1347, 1349, 1366, 1364), (1347, 1348, 1343, 1342), (1339, 1344, 1347, 1342), (1360, 1365, 1368, 1363), (1339, 1342, 1336, 1333), (1359, 1362, 1357, 1354), (1342, 1359, 1354, 1336), (1343, 1348, 1365, 1360), (1373, 1376, 1375, 1372), (1373, 1374, 1377, 1376), (1380, 1384, 1383, 1379), (1382, 1384, 1380, 1378), (1393, 1397, 1396, 1392), (1390, 1392, 1396, 1394), (1395, 1397, 1393, 1391), (1376, 1388, 1387, 1375), (1384, 1393, 1392, 1383), (1381, 1383, 1392, 1390), (1391, 1393, 1384, 1382), (1380, 1385, 1386, 1384), (1377, 1383, 1381, 1376), (1379, 1383, 1377, 1374), (1390, 1394, 1389, 1388), (1381, 1390, 1388, 1376), (1384, 1386, 1398, 1393), (1356, 1373, 1372, 1355), (1356, 1357, 1374, 1373), (1363, 1380, 1379, 1362), (1378, 1380, 1363, 1361), (1362, 1379, 1374, 1357), (1363, 1368, 1385, 1380), (1346, 1370, 1371, 1350), (1327, 1332, 1331, 1326), (1331, 1334, 1328, 1326), (1351, 1355, 1330, 1329), (1334, 1351, 1329, 1328), (1282, 1326, 1325, 1281), (1282, 1283, 1327, 1326), (1306, 1333, 1332, 1305), (1312, 1338, 1337, 1311), (1313, 1339, 1340, 1314), (1337, 1339, 1313, 1311), (1312, 1314, 1340, 1338), (1320, 1346, 1345, 1319), (1318, 1319, 1345, 1344), (1313, 1339, 1333, 1306), (1313, 1318, 1344, 1339), (1305, 1332, 1327, 1283), (1320, 1324, 1370, 1346), (1403, 1404, 1402, 1401), (1402, 1406, 1405, 1401), (1409, 1411, 1410, 1408), (1406, 1409, 1408, 1405), (1401, 1405, 1400, 1399), (1405, 1408, 1407, 1400), (1420, 1423, 1424, 1421), (1419, 1421, 1424, 1422), (1425, 1426, 1428, 1427), (1432, 1433, 1435, 1434), (1430, 1433, 1432, 1429), (1432, 1434, 1431, 1429), (1413, 1414, 1421, 1419), (1415, 1416, 1426, 1425), (1429, 1431, 1418, 1417), (1420, 1421, 1430, 1429), (1420, 1429, 1432, 1423), (1415, 1417, 1418, 1416), (1425, 1427, 1432, 1429), (1415, 1425, 1429, 1417), (1438, 1439, 1441, 1440), (1437, 1439, 1438, 1436), (1444, 1445, 1447, 1446), (1443, 1445, 1444, 1442), (1454, 1455, 1457, 1456), (1453, 1455, 1454, 1452), (1460, 1461, 1463, 1462), (1459, 1461, 1460, 1458), (1441, 1449, 1448, 1440), (1447, 1451, 1450, 1446), (1448, 1449, 1453, 1452), (1450, 1451, 1459, 1458), (1439, 1444, 1446, 1441), (1442, 1444, 1439, 1437), (1455, 1460, 1462, 1457), (1458, 1460, 1455, 1453), (1449, 1450, 1458, 1453), (1446, 1450, 1449, 1441), (1468, 1469, 1467, 1466), (1465, 1468, 1466, 1464), (1426, 1466, 1467, 1428), (1434, 1469, 1468, 1431), (1416, 1418, 1465, 1464), (1416, 1464, 1466, 1426), (1431, 1468, 1465, 1418), (1413, 1438, 1440, 1414), (1436, 1438, 1413, 1412), (1433, 1454, 1456, 1435), (1452, 1454, 1433, 1430), (1421, 1448, 1452, 1430), (1440, 1448, 1421, 1414), (1471, 1474, 1475, 1472), (1470, 1472, 1475, 1473), (1476, 1477, 1479, 1478), (1485, 1486, 1484, 1483), (1482, 1486, 1485, 1481), (1478, 1479, 1489, 1488), (1490, 1491, 1485, 1483), (1483, 1484, 1475, 1474), (1471, 1480, 1483, 1474), (1476, 1478, 1483, 1480), (1489, 1491, 1490, 1488), (1478, 1488, 1490, 1483), (1494, 1495, 1493, 1492), (1498, 1499, 1497, 1496), (1504, 1505, 1503, 1502), (1501, 1505, 1504, 1500), (1510, 1511, 1509, 1508), (1507, 1511, 1510, 1506), (1493, 1513, 1512, 1492), (1497, 1515, 1514, 1496), (1502, 1503, 1495, 1494), (1508, 1509, 1499, 1498), (1495, 1498, 1496, 1493), (1505, 1510, 1508, 1503), (1506, 1510, 1505, 1501), (1503, 1508, 1498, 1495), (1496, 1514, 1513, 1493), (1518, 1519, 1517, 1516), (1519, 1521, 1520, 1517), (1477, 1516, 1517, 1479), (1485, 1519, 1518, 1481), (1520, 1521, 1491, 1489), (1479, 1517, 1520, 1489), (1491, 1521, 1519, 1485), (1475, 1494, 1492, 1473), (1486, 1504, 1502, 1484), (1500, 1504, 1486, 1482), (1484, 1502, 1494, 1475), (1492, 1512, 1487, 1473), (1423, 1471, 1472, 1424), (1422, 1424, 1472, 1470), (1427, 1428, 1477, 1476), (1435, 1482, 1481, 1434), (1427, 1476, 1480, 1432), (1423, 1432, 1480, 1471), (1457, 1501, 1500, 1456), (1463, 1507, 1506, 1462), (1462, 1506, 1501, 1457), (1469, 1518, 1516, 1467), (1456, 1500, 1482, 1435), (1428, 1467, 1516, 1477), (1481, 1518, 1469, 1434), (1397, 1404, 1403, 1396), (1394, 1396, 1403, 1401), (1402, 1404, 1397, 1395), (1394, 1401, 1399, 1389), (1526, 1529, 1528, 1525), (1524, 1525, 1528, 1527), (1536, 1539, 1538, 1535), (1534, 1535, 1538, 1537), (1529, 1536, 1535, 1528), (1527, 1528, 1535, 1534), (1545, 1548, 1547, 1544), (1546, 1548, 1545, 1543), (1552, 1555, 1554, 1551), (1553, 1555, 1552, 1550), (1548, 1552, 1551, 1547), (1550, 1552, 1548, 1546), (1556, 1557, 1553, 1550), (1549, 1556, 1550, 1546), (1559, 1560, 1562, 1561), (1565, 1566, 1564, 1563), (1562, 1566, 1565, 1561), (1569, 1571, 1570, 1568), (1577, 1581, 1580, 1576), (1578, 1582, 1583, 1579), (1577, 1579, 1583, 1581), (1585, 1587, 1586, 1584), (1588, 1589, 1591, 1590), (1591, 1594, 1593, 1590), (1592, 1594, 1591, 1589), (1564, 1577, 1576, 1563), (1564, 1566, 1579, 1577), (1571, 1585, 1584, 1570), (1588, 1590, 1575, 1574), (1578, 1579, 1589, 1588), (1583, 1592, 1589, 1579), (1560, 1567, 1568, 1562), (1568, 1570, 1566, 1562), (1584, 1586, 1583, 1579), (1570, 1584, 1579, 1566), (1578, 1588, 1574, 1565), (1600, 1601, 1599, 1598), (1597, 1601, 1600, 1596), (1599, 1601, 1597, 1595), (1605, 1608, 1607, 1604), (1607, 1609, 1606, 1604), (1599, 1605, 1604, 1598), (1604, 1606, 1600, 1598), (1602, 1603, 1599, 1595), (1559, 1561, 1533, 1531), (1539, 1569, 1568, 1538), (1537, 1538, 1568, 1567), (1561, 1572, 1540, 1533), (1555, 1597, 1596, 1554), (1595, 1597, 1555, 1553), (1557, 1602, 1595, 1553), (1575, 1611, 1610, 1573), (1593, 1613, 1612, 1590), (1590, 1612, 1611, 1575), (1544, 1547, 1529, 1526), (1551, 1554, 1539, 1536), (1547, 1551, 1536, 1529), (1596, 1600, 1571, 1569), (1606, 1609, 1587, 1585), (1600, 1606, 1585, 1571), (1554, 1596, 1569, 1539), (1573, 1610, 1558, 1541), (1614, 1615, 1617, 1616), (1614, 1616, 1619, 1618), (1623, 1626, 1625, 1622), (1624, 1626, 1623, 1621), (1629, 1633, 1632, 1628), (1631, 1633, 1629, 1627), (1636, 1639, 1638, 1635), (1634, 1635, 1638, 1637), (1642, 1643, 1641, 1640), (1641, 1645, 1644, 1640), (1644, 1646, 1642, 1640), (1649, 1650, 1648, 1647), (1651, 1652, 1649, 1647), (1620, 1636, 1635, 1619), (1618, 1619, 1635, 1634), (1626, 1643, 1642, 1625), (1641, 1643, 1626, 1624), (1630, 1647, 1648, 1631), (1633, 1650, 1649, 1632), (1648, 1650, 1633, 1631), (1630, 1631, 1620, 1619), (1620, 1631, 1627, 1617), (1638, 1651, 1647, 1635), (1622, 1625, 1620, 1617), (1642, 1646, 1639, 1636), (1625, 1642, 1636, 1620), (1635, 1647, 1630, 1619), (1663, 1667, 1666, 1662), (1661, 1662, 1666, 1664), (1669, 1672, 1671, 1668), (1671, 1673, 1670, 1668), (1679, 1683, 1682, 1678), (1676, 1678, 1682, 1680), (1681, 1683, 1679, 1677), (1667, 1679, 1678, 1666), (1664, 1666, 1678, 1676), (1677, 1679, 1667, 1665), (1672, 1685, 1684, 1671), (1666, 1675, 1674, 1662), (1667, 1673, 1671, 1665), (1670, 1673, 1667, 1663), (1684, 1686, 1681, 1677), (1671, 1684, 1677, 1665), (1678, 1687, 1675, 1666), (1639, 1663, 1662, 1638), (1637, 1638, 1662, 1661), (1645, 1669, 1668, 1644), (1668, 1670, 1646, 1644), (1646, 1670, 1663, 1639), (1662, 1674, 1651, 1638), (1632, 1660, 1659, 1628), (1623, 1655, 1653, 1621), (1653, 1656, 1624, 1621), (1657, 1658, 1645, 1641), (1656, 1657, 1641, 1624), (1581, 1615, 1614, 1580), (1582, 1616, 1617, 1583), (1614, 1616, 1582, 1580), (1581, 1583, 1617, 1615), (1587, 1623, 1622, 1586), (1594, 1629, 1628, 1593), (1627, 1629, 1594, 1592), (1586, 1622, 1617, 1583), (1617, 1627, 1592, 1583), (1608, 1654, 1653, 1607), (1653, 1655, 1609, 1607), (1609, 1655, 1623, 1587), (1628, 1659, 1613, 1593), (1690, 1691, 1689, 1688), (1689, 1693, 1692, 1688), (1697, 1699, 1698, 1696), (1693, 1697, 1696, 1692), (1694, 1695, 1693, 1689), (1695, 1700, 1697, 1693), (1703, 1704, 1706, 1705), (1702, 1704, 1703, 1701), (1709, 1710, 1712, 1711), (1708, 1710, 1709, 1707), (1719, 1720, 1722, 1721), (1718, 1720, 1719, 1717), (1725, 1726, 1728, 1727), (1724, 1726, 1725, 1723), (1706, 1714, 1713, 1705), (1712, 1716, 1715, 1711), (1713, 1714, 1718, 1717), (1715, 1716, 1724, 1723), (1704, 1709, 1711, 1706), (1707, 1709, 1704, 1702), (1720, 1725, 1727, 1722), (1723, 1725, 1720, 1718), (1714, 1715, 1723, 1718), (1711, 1715, 1714, 1706), (1737, 1740, 1741, 1738), (1739, 1740, 1737, 1736), (1745, 1746, 1748, 1747), (1743, 1746, 1745, 1742), (1743, 1744, 1748, 1746), (1751, 1752, 1750, 1749), (1736, 1737, 1731, 1730), (1732, 1733, 1744, 1743), (1749, 1750, 1735, 1734), (1737, 1738, 1743, 1742), (1741, 1746, 1743, 1738), (1732, 1734, 1735, 1733), (1743, 1746, 1751, 1749), (1732, 1743, 1749, 1734), (1757, 1758, 1756, 1755), (1754, 1757, 1755, 1753), (1744, 1755, 1756, 1748), (1752, 1758, 1757, 1750), (1733, 1735, 1754, 1753), (1733, 1753, 1755, 1744), (1750, 1757, 1754, 1735), (1710, 1730, 1731, 1712), (1729, 1730, 1710, 1708), (1726, 1745, 1747, 1728), (1742, 1745, 1726, 1724), (1716, 1737, 1742, 1724), (1731, 1737, 1716, 1712), (1762, 1763, 1761, 1760), (1766, 1767, 1765, 1764), (1772, 1773, 1771, 1770), (1769, 1773, 1772, 1768), (1778, 1779, 1777, 1776), (1775, 1779, 1778, 1774), (1761, 1781, 1780, 1760), (1765, 1783, 1782, 1764), (1770, 1771, 1763, 1762), (1776, 1777, 1767, 1766), (1763, 1766, 1764, 1761), (1773, 1778, 1776, 1771), (1774, 1778, 1773, 1769), (1771, 1776, 1766, 1763), (1764, 1782, 1781, 1761), (1785, 1788, 1789, 1786), (1787, 1788, 1785, 1784), (1795, 1796, 1794, 1793), (1792, 1796, 1795, 1791), (1799, 1800, 1798, 1797), (1794, 1796, 1803, 1802), (1804, 1805, 1800, 1799), (1793, 1794, 1789, 1788), (1789, 1794, 1790, 1786), (1790, 1794, 1799, 1797), (1803, 1805, 1804, 1802), (1794, 1802, 1804, 1799), (1808, 1809, 1807, 1806), (1809, 1811, 1810, 1807), (1792, 1806, 1807, 1796), (1800, 1809, 1808, 1798), (1810, 1811, 1805, 1803), (1796, 1807, 1810, 1803), (1805, 1811, 1809, 1800), (1767, 1788, 1787, 1765), (1779, 1795, 1793, 1777), (1791, 1795, 1779, 1775), (1777, 1793, 1788, 1767), (1787, 1801, 1783, 1765), (1722, 1769, 1768, 1721), (1728, 1775, 1774, 1727), (1727, 1774, 1769, 1722), (1740, 1785, 1786, 1741), (1784, 1785, 1740, 1739), (1748, 1792, 1791, 1747), (1797, 1798, 1752, 1751), (1746, 1790, 1797, 1751), (1786, 1790, 1746, 1741), (1758, 1808, 1806, 1756), (1747, 1791, 1775, 1728), (1748, 1756, 1806, 1792), (1798, 1808, 1758, 1752), (1683, 1691, 1690, 1682), (1680, 1682, 1690, 1688), (1689, 1691, 1683, 1681), (1686, 1694, 1689, 1681), (173, 634, 635, 174), (177, 638, 639, 178), (184, 644, 643, 183), (181, 183, 643, 642), (190, 649, 648, 189), (174, 635, 638, 177), (189, 648, 644, 184), (173, 181, 642, 634), (212, 665, 666, 213), (216, 669, 670, 217), (224, 674, 673, 223), (673, 675, 225, 223), (213, 666, 669, 216), (178, 639, 665, 212), (412, 933, 934, 413), (416, 937, 938, 417), (422, 942, 941, 421), (422, 423, 943, 942), (413, 934, 937, 416), (435, 962, 963, 436), (438, 966, 967, 439), (445, 971, 970, 444), (451, 975, 974, 450), (973, 975, 451, 449), (436, 963, 966, 438), (450, 974, 971, 445), (967, 973, 449, 439), (417, 938, 962, 435), (517, 1233, 1234, 518), (520, 1236, 1235, 519), (517, 519, 1235, 1233), (538, 1250, 1249, 537), (1248, 1250, 538, 536), (537, 1249, 1236, 520), (623, 1526, 1525, 622), (620, 622, 1525, 1524), (630, 1542, 1543, 631), (633, 1545, 1544, 632), (1543, 1545, 633, 631), (632, 1544, 1526, 623), (74, 75, 453, 452), (84, 455, 457, 87), (81, 87, 457, 454), (74, 452, 455, 84), (101, 459, 460, 105), (113, 467, 468, 115), (105, 460, 467, 113), (121, 475, 476, 123), (132, 483, 484, 134), (123, 476, 483, 132), (115, 468, 475, 121), (146, 491, 493, 148), (159, 160, 503, 502), (156, 500, 503, 160), (507, 508, 164, 163), (148, 493, 500, 156), (200, 521, 525, 203), (218, 532, 535, 219), (209, 530, 528, 206), (225, 541, 539, 222), (203, 525, 532, 218), (222, 539, 530, 209), (190, 219, 535, 518), (159, 502, 521, 200), (206, 528, 507, 163), (134, 484, 491, 146), (81, 454, 459, 101), (661, 1240, 1241, 664), (648, 649, 1234, 1233), (648, 1233, 1237, 650), (647, 650, 1237, 1232), (647, 1232, 1240, 661), (704, 1269, 1270, 706), (718, 1278, 1281, 720), (1270, 1274, 707, 706), (707, 1274, 1278, 718), (678, 1255, 1254, 675), (692, 693, 1264, 1263), (692, 1263, 1262, 689), (689, 1262, 1255, 678), (730, 1294, 1290, 729), (740, 1312, 1308, 739), (664, 1241, 1269, 704), (729, 1290, 1264, 693), (1325, 1326, 747, 746), (747, 1326, 1328, 750), (757, 1329, 1330, 759), (750, 1328, 1329, 757), (769, 1341, 1338, 768), (780, 1361, 1358, 779), (779, 1358, 1341, 769), (795, 1372, 1375, 797), (1387, 1388, 810, 809), (810, 1388, 1389, 813), (799, 1382, 1378, 798), (815, 1395, 1391, 814), (797, 1375, 1387, 809), (814, 1391, 1382, 799), (1330, 1355, 778, 759), (778, 1355, 1372, 795), (798, 1378, 1361, 780), (720, 1281, 1325, 746), (768, 1338, 1312, 740), (864, 1412, 1413, 866), (870, 1419, 1422, 872), (866, 1413, 1419, 870), (832, 1399, 1400, 836), (840, 1406, 1402, 838), (1410, 1411, 860, 859), (856, 1408, 1410, 859), (1407, 1408, 856, 850), (836, 1400, 1407, 850), (857, 1409, 1406, 840), (883, 884, 1437, 1436), (889, 890, 1443, 1442), (884, 889, 1442, 1437), (864, 883, 1436, 1412), (909, 1470, 1473, 911), (911, 1473, 1487, 912), (1512, 1513, 930, 929), (1514, 1515, 932, 931), (1513, 1514, 931, 930), (1487, 1512, 929, 912), (872, 1422, 1470, 909), (813, 1389, 1399, 832), (838, 1402, 1395, 815), (294, 295, 544, 543), (305, 548, 546, 302), (305, 310, 549, 548), (302, 546, 544, 295), (324, 557, 556, 320), (335, 565, 564, 332), (332, 564, 557, 324), (353, 573, 572, 351), (364, 581, 580, 362), (362, 580, 573, 353), (351, 572, 565, 335), (593, 594, 384, 383), (374, 589, 587, 372), (389, 390, 600, 599), (389, 599, 597, 386), (386, 597, 589, 374), (400, 602, 604, 403), (420, 613, 615, 423), (409, 610, 607, 406), (425, 621, 617, 424), (403, 604, 613, 420), (424, 617, 610, 409), (425, 444, 630, 621), (384, 594, 602, 400), (406, 607, 600, 390), (372, 587, 581, 364), (320, 556, 549, 310), (943, 1522, 1523, 946), (960, 961, 1532, 1531), (957, 1530, 1532, 961), (946, 1523, 1530, 957), (1001, 1559, 1563, 1002), (1011, 1576, 1580, 1012), (970, 971, 1543, 1542), (972, 1546, 1543, 971), (991, 1557, 1556, 988), (972, 977, 1549, 1546), (988, 1556, 1549, 977), (1035, 1608, 1605, 1033), (1026, 1603, 1602, 1023), (1599, 1603, 1026, 1020), (1033, 1605, 1599, 1020), (960, 1531, 1559, 1001), (1023, 1602, 1557, 991), (1048, 1614, 1618, 1049), (1058, 1634, 1637, 1059), (1049, 1618, 1634, 1058), (1088, 1661, 1664, 1089), (1102, 1676, 1680, 1103), (1093, 1672, 1669, 1091), (1684, 1685, 1106, 1105), (1108, 1686, 1684, 1105), (1089, 1664, 1676, 1102), (1106, 1685, 1672, 1093), (1653, 1654, 1067, 1066), (1069, 1656, 1653, 1066), (1079, 1658, 1657, 1076), (1076, 1657, 1656, 1069), (1645, 1658, 1079, 1060), (1059, 1637, 1661, 1088), (1091, 1669, 1645, 1060), (1012, 1580, 1614, 1048), (1067, 1654, 1608, 1035), (1124, 1688, 1692, 1126), (1698, 1699, 1145, 1144), (1145, 1699, 1697, 1142), (1132, 1695, 1694, 1128), (1697, 1700, 1148, 1142), (1126, 1692, 1696, 1141), (1148, 1700, 1695, 1132), (1170, 1171, 1702, 1701), (1178, 1179, 1708, 1707), (1171, 1178, 1707, 1702), (1199, 1730, 1729, 1197), (1205, 1739, 1736, 1203), (1203, 1736, 1730, 1199), (1179, 1197, 1729, 1708), (1780, 1781, 1223, 1222), (1782, 1783, 1225, 1224), (1781, 1782, 1224, 1223), (1230, 1787, 1784, 1228), (1231, 1801, 1787, 1230), (1783, 1801, 1231, 1225), (1228, 1784, 1739, 1205), (1103, 1680, 1688, 1124), (1128, 1694, 1686, 1108), (17, 226, 232, 23), (38, 40, 252, 250), (47, 259, 261, 49), (257, 259, 47, 45), (57, 61, 273, 269), (271, 275, 63, 59), (57, 269, 266, 52), (40, 52, 266, 252), (261, 271, 59, 49), (69, 73, 292, 288), (290, 294, 75, 71), (83, 86, 303, 300), (73, 83, 300, 292), (61, 69, 288, 273), (275, 290, 71, 63), (17, 38, 250, 226), (232, 257, 45, 23), (107, 109, 316, 314), (117, 119, 328, 326), (109, 117, 326, 316), (125, 127, 348, 346), (136, 138, 359, 357), (130, 354, 359, 138), (127, 136, 357, 348), (119, 125, 346, 328), (142, 144, 367, 365), (152, 154, 377, 375), (164, 383, 381, 162), (144, 152, 375, 367), (195, 197, 393, 391), (398, 401, 208, 205), (215, 217, 412, 410), (418, 421, 224, 221), (197, 215, 410, 393), (401, 418, 221, 208), (154, 195, 391, 377), (381, 398, 205, 162), (130, 142, 365, 354), (86, 107, 314, 303), (545, 547, 458, 456), (543, 545, 456, 453), (464, 552, 554, 466), (550, 552, 464, 462), (559, 562, 474, 471), (554, 559, 471, 466), (567, 570, 482, 479), (575, 578, 490, 487), (570, 575, 487, 482), (562, 567, 479, 474), (583, 585, 499, 497), (510, 595, 593, 508), (591, 595, 510, 506), (585, 591, 506, 499), (578, 583, 497, 490), (547, 550, 462, 458), (670, 672, 935, 933), (941, 944, 677, 674), (684, 686, 949, 947), (691, 958, 960, 693), (955, 958, 691, 688), (672, 684, 947, 935), (944, 955, 688, 677), (726, 728, 995, 993), (1001, 1002, 730, 729), (736, 738, 1005, 1003), (1011, 1012, 740, 739), (728, 736, 1003, 995), (686, 726, 993, 949), (960, 1001, 729, 693), (765, 767, 1042, 1040), (1048, 1049, 769, 768), (775, 777, 1052, 1050), (1058, 1059, 780, 779), (767, 775, 1050, 1042), (1049, 1058, 779, 769), (791, 793, 1082, 1080), (1088, 1089, 799, 798), (805, 807, 1096, 1094), (1102, 1103, 815, 814), (793, 805, 1094, 1082), (1089, 1102, 814, 799), (777, 791, 1080, 1052), (1059, 1088, 798, 780), (738, 765, 1040, 1005), (1012, 1048, 768, 740), (827, 829, 1117, 1115), (838, 1124, 1123, 837), (1123, 1125, 839, 837), (844, 846, 1136, 1134), (1140, 1143, 858, 855), (857, 860, 1144, 1141), (829, 844, 1134, 1117), (1125, 1140, 855, 839), (878, 880, 1162, 1160), (1168, 1172, 892, 888), (890, 894, 1174, 1170), (900, 902, 1184, 1182), (904, 1190, 1192, 906), (892, 1172, 1162, 880), (900, 1182, 1190, 904), (894, 906, 1192, 1174), (846, 878, 1160, 1136), (1143, 1168, 888, 858), (928, 1214, 1212, 926), (924, 926, 1212, 1210), (924, 1210, 1206, 916), (928, 932, 1222, 1214), (902, 916, 1206, 1184), (807, 827, 1115, 1096), (1103, 1124, 838, 815), (1264, 1531, 1533, 1265), (1265, 1533, 1540, 1266), (1296, 1565, 1563, 1294), (1290, 1294, 1563, 1559), (1561, 1565, 1296, 1292), (1300, 1574, 1575, 1302), (1298, 1302, 1575, 1573), (1312, 1580, 1582, 1314), (1310, 1314, 1582, 1578), (1297, 1572, 1561, 1292), (1296, 1565, 1574, 1300), (1563, 1576, 1308, 1294), (1296, 1310, 1578, 1565), (1610, 1611, 1322, 1321), (1612, 1613, 1324, 1323), (1611, 1612, 1323, 1322), (1267, 1541, 1558, 1268), (1264, 1290, 1559, 1531), (1540, 1572, 1297, 1266), (1267, 1298, 1573, 1541), (1558, 1610, 1321, 1268), (1340, 1616, 1614, 1338), (1340, 1343, 1619, 1616), (1360, 1363, 1638, 1635), (1369, 1652, 1651, 1368), (1649, 1652, 1369, 1367), (1343, 1360, 1635, 1619), (1632, 1649, 1367, 1350), (1659, 1660, 1371, 1370), (1380, 1384, 1666, 1662), (1674, 1675, 1386, 1385), (1398, 1687, 1678, 1393), (1384, 1393, 1678, 1666), (1675, 1687, 1398, 1386), (1371, 1660, 1632, 1350), (1363, 1380, 1662, 1638), (1651, 1674, 1385, 1368), (1312, 1338, 1614, 1580), (1613, 1659, 1370, 1324), (1696, 1698, 1411, 1409), (1445, 1703, 1705, 1447), (1701, 1703, 1445, 1443), (1461, 1719, 1721, 1463), (1717, 1719, 1461, 1459), (1451, 1713, 1717, 1459), (1705, 1713, 1451, 1447), (1499, 1762, 1760, 1497), (1511, 1772, 1770, 1509), (1768, 1772, 1511, 1507), (1509, 1770, 1762, 1499), (1760, 1780, 1515, 1497), (1721, 1768, 1507, 1463), (75, 294, 543, 453), (508, 593, 383, 164), (730, 1002, 1563, 1294), (1308, 1576, 1011, 739), (857, 1141, 1696, 1409), (1411, 1698, 1144, 860), (890, 1170, 1701, 1443), (1515, 1780, 1222, 932), (217, 670, 933, 412), (421, 941, 674, 224), (190, 518, 1234, 649), (675, 1254, 541, 225), (423, 615, 1522, 943), (970, 1542, 630, 444), (1566, 1579, 1815, 1813), (1812, 1813, 1815, 1814), (1578, 1565, 1812, 1814), (1579, 1578, 1814, 1815), (1565, 1566, 1813, 1812), (1290, 1292, 1817, 1816), (1292, 1296, 1819, 1818)])
me_cube_011.materials.append(mat_none)
me_cube_011.materials.append(mat_null)
me_cube_011.update()
me_cube_013 = bpy.data.meshes.new('Cube.013')
me_cube_013.from_pydata([(-9.722, -1.136, -2.731), (-9.722, -1.136, -1.517), (-6.687, -1.136, -2.731), (-6.687, -1.136, -1.517), (-9.722, -1.136, 1.517), (-9.722, -1.136, 2.731), (-6.687, -1.136, 1.517), (-6.687, -1.136, 2.731), (-9.722, 1.898, -2.731), (-9.722, 1.898, -1.517), (-6.687, 1.898, -2.731), (-6.687, 1.898, -1.517), (-9.722, 1.898, 1.517), (-9.722, 1.898, 2.731), (-6.687, 1.898, 1.517), (-6.687, 1.898, 2.731), (8.486, -1.136, -2.731), (8.486, -1.136, -1.517), (11.52, -1.136, -2.731), (11.52, -1.136, -1.517), (8.486, -1.136, 1.517), (8.486, -1.136, 2.731), (11.52, -1.136, 1.517), (11.52, -1.136, 2.731), (8.486, 1.898, -2.731), (8.486, 1.898, -1.517), (11.52, 1.898, -2.731), (11.52, 1.898, -1.517), (8.486, 1.898, 1.517), (8.486, 1.898, 2.731), (11.52, 1.898, 1.517), (11.52, 1.898, 2.731)], [], [(0, 2, 3, 1), (4, 6, 7, 5), (9, 11, 10, 8), (13, 15, 14, 12), (16, 18, 19, 17), (20, 22, 23, 21), (25, 27, 26, 24), (29, 31, 30, 28), (0, 1, 9, 8), (10, 11, 3, 2), (0, 8, 10, 2), (3, 11, 9, 1), (16, 17, 25, 24), (26, 27, 19, 18), (16, 24, 26, 18), (19, 27, 25, 17), (4, 5, 13, 12), (14, 15, 7, 6), (4, 12, 14, 6), (7, 15, 13, 5), (20, 21, 29, 28), (30, 31, 23, 22), (20, 28, 30, 22), (23, 31, 29, 21)])
me_cube_013.materials.append(mat_none)
me_cube_013.materials.append(mat_null)
me_cube_013.update()
me_cube_014 = bpy.data.meshes.new('Cube.014')
me_cube_014.from_pydata([(-1.286, 1.2, -0.2731), (-0.1933, 1.2, -1.366), (-0.7395, 1.2, -0.2731), (-0.1933, 1.2, -0.8193), (-0.1933, 1.2, -0.2731), (-3.892, 1.2, 0.8193), (-1.286, 1.2, 0.2731), (-3.892, 1.2, 0.2731), (-0.7395, 1.2, 0.2731), (-4.984, 1.2, 0.2731), (-0.1933, 1.2, 0.2731), (-0.1933, 1.2, 0.8193), (-3.892, 1.2, -0.2731), (-0.1933, 1.2, 1.366), (0.353, 1.2, -1.366), (0.8992, 1.2, -1.366), (0.353, 1.2, -0.8193), (0.353, 1.2, -0.2731), (-3.892, 1.2, -0.8193), (0.8992, 1.2, -0.8193), (0.8992, 1.2, -0.2731), (-4.984, 1.2, -0.2731), (2.133, 1.2, 0.8193), (1.445, 1.2, -1.366), (1.992, 1.2, -1.366), (1.445, 1.2, -0.8193), (1.992, 1.2, -0.8193), (1.992, 1.2, -0.2731), (2.538, 1.2, -1.366), (2.538, 1.2, -0.8193), (2.538, 1.2, -0.2731), (0.353, 1.2, 0.2731), (0.353, 1.2, 0.8193), (2.133, 1.2, 0.2731), (0.8992, 1.2, 0.2731), (0.8992, 1.2, 0.8193), (2.133, 1.2, -0.2731), (2.133, 1.2, -0.8193), (0.353, 1.2, 1.366), (0.8992, 1.2, 1.366), (1.445, 1.2, 0.8193), (1.992, 1.2, 0.2731), (1.992, 1.2, 0.8193), (1.445, 1.2, 1.366), (1.992, 1.2, 1.366), (2.538, 1.2, 0.2731), (2.538, 1.2, 0.8193), (2.538, 1.2, 1.366)], [], [(16, 17, 20, 19), (3, 18, 12, 4), (16, 19, 15, 14), (25, 26, 24, 23), (19, 25, 23, 15), (27, 30, 29, 26), (26, 29, 28, 24), (0, 21, 9, 6), (31, 32, 35, 34), (10, 7, 5, 11), (38, 39, 35, 32), (43, 44, 42, 40), (39, 43, 40, 35), (42, 46, 45, 41), (44, 47, 46, 42), (3, 4, 17, 16), (20, 36, 37, 19), (3, 16, 14, 1), (10, 11, 32, 31), (34, 33, 36, 20), (13, 38, 32, 11), (2, 8, 10, 4), (0, 6, 8, 2), (35, 22, 33, 34), (17, 31, 34, 20), (4, 10, 31, 17)])
me_cube_014.materials.append(mat_none)
me_cube_014.materials.append(mat_null)
me_cube_014.update()

# ---- objects
ob_cube_011 = bpy.data.objects.new('Cube.011', me_cube_011)
ob_cube_001 = bpy.data.objects.new('Cube.001', me_cube_013)
ob_cube_002 = bpy.data.objects.new('Cube.002', me_cube_014)

# ---- transforms, parenting, visibility, modifiers, constraints
ob_cube_011.location = (0.0, 0.0, 0.0)
ob_cube_011.rotation_euler = (1.571, -0.0, 0.0)
_m = ob_cube_011.modifiers.new('Auto Smooth', 'NODES')
_m.node_group = ng_auto_smooth
_gi = [s.identifier for s in ng_auto_smooth.interface.items_tree if s.item_type == 'SOCKET' and s.in_out == 'INPUT']
_m[_gi[1]] = 0.5236  # Angle
ob_cube_001.location = (0.0, 0.0, 0.0)
ob_cube_001.rotation_euler = (1.571, -0.0, 0.0)
ob_cube_001.scale = (1.0, 1.0, 1.555)
_m = ob_cube_001.modifiers.new('Auto Smooth', 'NODES')
_m.node_group = ng_auto_smooth
_gi = [s.identifier for s in ng_auto_smooth.interface.items_tree if s.item_type == 'SOCKET' and s.in_out == 'INPUT']
_m[_gi[1]] = 0.5236  # Angle
ob_cube_002.location = (0.0, 0.0, 0.0)
ob_cube_002.rotation_euler = (1.571, -0.0, 0.0)
_m = ob_cube_002.modifiers.new('Auto Smooth', 'NODES')
_m.node_group = ng_auto_smooth
_gi = [s.identifier for s in ng_auto_smooth.interface.items_tree if s.item_type == 'SOCKET' and s.in_out == 'INPUT']
_m[_gi[1]] = 0.5236  # Angle

# ---- collection membership
col_collection.objects.link(ob_cube_011)
col_collection.objects.link(ob_cube_001)
col_collection.objects.link(ob_cube_002)

# ---- scene / render settings (as saved in the file)
scene.frame_start = 1; scene.frame_end = 250; scene.frame_set(134)
scene.render.engine = 'BLENDER_EEVEE_NEXT'
scene.cycles.sampling_pattern = 'TABULATED_SOBOL'
scene.cycles.use_light_tree = False
scene.view_settings.view_transform = 'Filmic'
bpy.context.view_layer.update()

# ---- added for rendering (the .blend has no active camera and no usable light): camera, sun
cam_auto = bpy.data.cameras.new('AutoCamera')
cam_auto.lens = 50.0
cam_auto.sensor_width = 36.0
cam_auto.clip_end = 1000.0
ob_auto_camera = bpy.data.objects.new('AutoCamera', cam_auto)
scene.collection.objects.link(ob_auto_camera)
ob_auto_camera.location = (28.4755, -34.0201, 23.6226)
ob_auto_camera.rotation_euler = (1.09748, -7.21219e-08, 0.694738)
scene.camera = ob_auto_camera
light_auto_sun = bpy.data.lights.new('AutoSun', 'SUN')
light_auto_sun.energy = 3.0
light_auto_sun.angle = 0.0523599
ob_auto_sun = bpy.data.objects.new('AutoSun', light_auto_sun)
scene.collection.objects.link(ob_auto_sun)
ob_auto_sun.rotation_euler = (0.872665, 0.174533, 0.523599)
bpy.context.view_layer.update()
